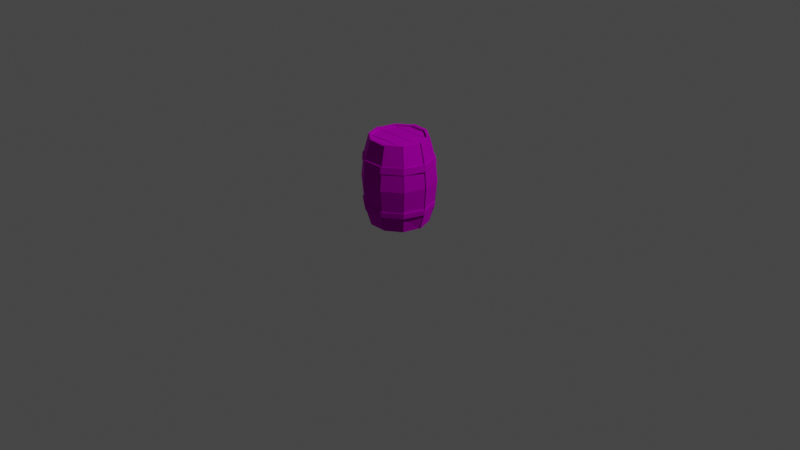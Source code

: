 # Source: barrel.blend  (saved by Blender 2.92.15; exported with 4.5.12 LTS)
import bpy
from mathutils import Matrix  # noqa: F401  (used for matrix-valued properties, if any)

bpy.ops.wm.read_factory_settings(use_empty=True)
scene = bpy.context.scene
scene.name = 'Scene'

# ---- collections
col_collection = bpy.data.collections.new('Collection'); scene.collection.children.link(col_collection)

# ---- images (referenced by path relative to the original .blend; pixels are not part of the script)
import os
ASSET_DIR = os.environ.get("B2B_ASSET_DIR", "")  # directory of the original .blend (textures are referenced by path, not embedded)
HERE = os.path.dirname(os.path.abspath(__file__))  # packed textures are extracted next to this script under _unpacked/

def load_image(name, relpath, width, height, colorspace="sRGB"):
    """Load a texture the original file referenced (path relative to the .blend, or extracted next to this script)."""
    p = next((c for c in (os.path.join(HERE, relpath), os.path.join(ASSET_DIR, relpath)) if relpath and os.path.exists(c)), "")
    if p:
        img = bpy.data.images.load(p, check_existing=True)
        img.name = name
    else:  # same state as the original file: an image datablock whose file is absent (Cycles renders it pink)
        img = bpy.data.images.new(name, width, height)
        img.source = "FILE"
        img.filepath = "//" + (relpath or name)
    img.colorspace_settings.name = colorspace
    return img
img_bigpalette_png = load_image('BigPalette.png', 'BigPalette.png', 1024, 1024, 'sRGB')

# ---- materials (node trees are filled in below, after node groups)
mat_bigpalette = bpy.data.materials.new('BigPalette')
mat_bigpalette.use_transparent_shadow = False
mat_bigpalette.diffuse_color = (0.588, 0.588, 0.588, 1.0)
mat_bigpalette.roughness = 0.8586
mat_bigpalette.specular_intensity = 0.0
mat_bigpalette.metallic = 1.0

# ---- material node trees
mat_bigpalette.use_nodes = True; mat_bigpalette.node_tree.nodes.clear()
_N = mat_bigpalette.node_tree.nodes; _L = mat_bigpalette.node_tree.links
n0 = _N.new('ShaderNodeBsdfPrincipled'); n0.name = 'Principled BSDF'; n0.location = (10, 300)
n0.distribution = 'GGX'
n0.subsurface_method = 'BURLEY'
n0.inputs[1].default_value = 1.0
n0.inputs[2].default_value = 0.8586
n0.inputs[3].default_value = 1.45
n0.inputs[13].default_value = 0.0
n0.inputs[27].default_value = (0.588, 0.588, 0.588, 1.0)
n1 = _N.new('ShaderNodeOutputMaterial'); n1.name = 'Material Output'; n1.location = (300, 300)
n2 = _N.new('ShaderNodeNormalMap'); n2.name = 'Normal Map'; n2.location = (-300, -300)
n2.label = 'Normal/Map'
n3 = _N.new('ShaderNodeTexImage'); n3.name = 'Image Texture'; n3.location = (-280, 280)
n3.image = img_bigpalette_png
_L.new(n0.outputs[0], n1.inputs[0])
_L.new(n2.outputs[0], n0.inputs[5])
_L.new(n3.outputs[0], n0.inputs[0])
n1.is_active_output = True

# ---- world
world_world = bpy.data.worlds.new('World'); scene.world = world_world
world_world.use_nodes = True; world_world.node_tree.nodes.clear()
_N = world_world.node_tree.nodes; _L = world_world.node_tree.links
n0 = _N.new('ShaderNodeOutputWorld'); n0.name = 'World Output'; n0.location = (300, 300)
n1 = _N.new('ShaderNodeBackground'); n1.name = 'Background'; n1.location = (10, 300)
n1.inputs[0].default_value = (0.05088, 0.05088, 0.05088, 1.0)
_L.new(n1.outputs[0], n0.inputs[0])
n0.is_active_output = True
world_world.color = (0.05088, 0.05088, 0.05088)
world_world.use_sun_shadow = False
world_world.sun_shadow_jitter_overblur = 0.0

# ---- cameras
cam_camera = bpy.data.cameras.new('Camera')
cam_camera.clip_end = 100.0
cam_camera.ortho_scale = 7.314

# ---- lights
light_light = bpy.data.lights.new('Light', 'POINT')
light_light.transmission_factor = 0.0
light_light.energy = 1000.0
light_light.shadow_soft_size = 0.1
light_light.shadow_maximum_resolution = 0.006
light_light.use_absolute_resolution = True

# ---- meshes
me_mesh_005 = bpy.data.meshes.new('Mesh.005')
me_mesh_005.from_pydata([(22.84, 89.28, -16.0), (-23.3, 89.28, -16.0), (22.84, 87.23, -16.47), (-23.3, 87.23, -16.47), (28.29, 89.28, -0.1575), (-28.74, 89.28, -0.1575), (28.29, 87.23, 0.2916), (-28.74, 87.23, 0.2916), (9.28, 1.292e-06, 29.55), (24.78, 8.068e-07, 18.46), (10.11, 91.49, 28.96), (24.78, 91.49, 18.46), (29.1, 70.74, 21.6), (11.64, 70.75, 34.12), (29.1, 17.31, 21.6), (11.97, 17.3, 33.88), (22.19, 7.246e-07, 16.58), (8.335, 1.165e-06, 26.64), (8.335, 91.49, 26.64), (22.19, 91.49, 16.58), (31.22, 45.93, 23.14), (12.13, 45.92, 36.85), (9.666, 70.8, 30.74), (25.67, 70.8, 19.11), (9.495, 17.09, 30.21), (25.23, 17.09, 18.78), (10.15, 45.75, 32.24), (26.95, 45.75, 20.04), (30.57, 63.73, -21.83), (29.95, 70.91, -21.38), (36.93, 70.91, 0.0968), (37.69, 63.73, 0.0968), (11.81, 63.73, -35.3), (11.57, 70.91, -34.58), (-11.75, 63.73, -35.18), (-11.52, 70.91, -34.46), (-30.4, 63.73, -21.63), (-29.79, 70.91, -21.19), (-37.53, 63.73, 0.29), (-36.77, 70.91, 0.29), (-30.4, 63.73, 22.21), (-29.79, 70.91, 21.77), (-11.75, 63.73, 35.76), (-11.52, 70.91, 35.04), (11.3, 63.73, 35.76), (11.06, 70.91, 35.04), (29.95, 63.73, 22.21), (29.33, 70.91, 21.77), (29.83, 63.63, -21.29), (29.21, 70.82, -20.84), (36.02, 70.82, 0.0968), (36.78, 63.63, 0.0968), (11.52, 63.63, -34.43), (11.29, 70.82, -33.71), (-11.47, 63.63, -34.31), (-11.24, 70.82, -33.59), (-29.66, 63.63, -21.1), (-29.05, 70.82, -20.65), (-36.61, 63.63, 0.29), (-35.85, 70.82, 0.29), (-29.66, 63.63, 21.68), (-29.05, 70.82, 21.23), (-11.47, 63.63, 34.89), (-11.24, 70.82, 34.17), (11.02, 63.63, 34.89), (10.78, 70.82, 34.17), (29.21, 63.63, 21.68), (28.59, 70.82, 21.23), (29.33, 17.04, -21.19), (29.78, 23.0, -21.51), (37.2, 23.0, 0.29), (36.65, 17.04, 0.29), (11.06, 17.04, -34.46), (11.23, 23.0, -34.98), (-11.52, 17.04, -34.46), (-11.69, 23.0, -34.98), (-29.79, 17.04, -21.19), (-30.23, 23.0, -21.51), (-36.77, 17.04, 0.29), (-37.31, 23.0, 0.29), (-29.79, 17.04, 21.77), (-30.23, 23.0, 22.09), (-11.52, 17.04, 35.04), (-11.69, 23.0, 35.56), (11.06, 17.04, 35.04), (11.23, 23.0, 35.56), (29.33, 17.04, 21.77), (29.78, 23.0, 22.09), (28.59, 17.13, -20.65), (29.03, 23.08, -20.97), (36.28, 23.08, 0.29), (35.74, 17.13, 0.29), (10.78, 17.13, -33.59), (10.95, 23.08, -34.11), (-11.24, 17.13, -33.59), (-11.4, 23.08, -34.11), (-29.05, 17.13, -20.65), (-29.49, 23.08, -20.97), (-35.85, 17.13, 0.29), (-36.4, 23.08, 0.29), (-29.05, 17.13, 21.23), (-29.49, 23.08, 21.55), (-11.24, 17.13, 34.17), (-11.4, 23.08, 34.69), (10.78, 17.13, 34.17), (10.95, 23.08, 34.69), (28.59, 17.13, 21.23), (29.03, 23.08, 21.55), (-9.731, 1.275e-06, 29.17), (8.566, 1.275e-06, 29.17), (-9.879, 91.49, 29.17), (9.488, 90.31, 29.17), (-10.93, 70.71, 34.25), (11.13, 70.71, 34.25), (-10.93, 17.42, 34.25), (11.74, 17.42, 34.25), (8.335, 1.165e-06, 26.64), (-8.79, 1.165e-06, 26.64), (-8.79, 91.49, 26.64), (8.335, 91.49, 26.64), (-11.7, 46.01, 36.75), (11.41, 46.01, 36.75), (-10.12, 70.8, 30.74), (9.666, 70.8, 30.74), (-9.95, 17.09, 30.21), (9.495, 17.09, 30.21), (-10.61, 45.75, 32.24), (10.15, 45.75, 32.24), (-9.912, 1.27e-06, 29.06), (-10.23, 91.49, 28.83), (-11.29, 70.75, 34.34), (-11.29, 17.29, 34.34), (-8.79, 1.165e-06, 26.64), (-8.79, 91.49, 26.64), (-12.1, 45.91, 36.84), (-10.12, 70.8, 30.74), (-9.95, 17.09, 30.21), (-10.61, 45.75, 32.24), (-24.63, 7.875e-07, 18.02), (-24.63, 91.49, 18.02), (-28.95, 70.75, 21.16), (-28.95, 17.28, 21.16), (-22.64, 7.246e-07, 16.58), (-22.64, 91.49, 16.58), (-31.07, 45.9, 22.7), (-26.13, 70.8, 19.11), (-25.68, 17.09, 18.78), (-27.41, 45.75, 20.04), (-24.62, 7.873e-07, 18.01), (-24.62, 91.49, 17.63), (-28.94, 70.75, 20.49), (-28.94, 17.28, 20.39), (-22.64, 7.246e-07, 16.58), (-22.64, 91.49, 16.58), (-31.06, 45.9, 22.19), (-26.13, 70.8, 19.11), (-25.68, 17.09, 18.78), (-27.41, 45.75, 20.04), (-30.99, 1.268e-08, 0.29), (-30.99, 91.49, 0.29), (-36.33, 70.75, 0.29), (-36.33, 17.3, 0.29), (-27.94, 1.268e-08, 0.29), (-27.94, 91.49, 0.29), (-38.96, 45.92, 0.29), (-32.24, 70.8, 0.29), (-31.69, 17.09, 0.29), (-33.82, 45.75, 0.29), (-30.79, 4.507e-09, 0.1031), (-30.79, 90.66, 0.03425), (-36.14, 70.13, -0.1673), (-36.14, 17.3, -0.127), (-27.94, 1.268e-08, 0.29), (-27.94, 91.49, 0.29), (-38.76, 45.91, -0.3591), (-32.24, 70.8, 0.29), (-31.69, 17.09, 0.29), (-33.82, 45.75, 0.29), (-24.51, -7.585e-07, -17.35), (-24.51, 91.49, -17.35), (-28.83, 70.76, -20.49), (-28.83, 17.27, -20.49), (-22.64, -6.992e-07, -16.0), (-22.64, 91.49, -16.0), (-30.95, 45.9, -22.03), (-26.13, 70.8, -18.53), (-25.68, 17.09, -18.2), (-27.41, 45.75, -19.46), (-25.39, -7.997e-07, -18.29), (-24.48, 91.49, -17.7), (-28.76, 70.75, -20.92), (-29.07, 17.31, -21.23), (-22.64, -6.992e-07, -16.0), (-22.64, 91.49, -16.0), (-30.83, 45.92, -22.85), (-26.13, 70.8, -18.53), (-25.68, 17.09, -18.2), (-27.41, 45.75, -19.46), (-9.739, -1.267e-06, -28.98), (-9.739, 91.49, -28.98), (-11.39, 70.75, -34.06), (-11.39, 17.3, -34.06), (-8.79, -1.139e-06, -26.06), (-8.79, 91.49, -26.06), (-12.2, 45.92, -36.55), (-10.12, 70.8, -30.16), (-9.95, 17.09, -29.63), (-10.61, 45.75, -31.66), (-9.114, -1.28e-06, -29.27), (-9.115, 92.4, -29.27), (-10.75, 70.71, -33.89), (-11.63, 17.42, -34.35), (-8.79, -1.139e-06, -26.06), (-8.79, 91.49, -26.06), (-11.63, 46.01, -36.85), (-10.12, 70.8, -30.16), (-9.95, 17.09, -29.63), (-10.61, 45.75, -31.66), (9.761, -1.28e-06, -29.27), (9.23, 91.49, -29.27), (11.28, 70.71, -34.35), (11.74, 17.42, -34.35), (8.335, -1.139e-06, -26.06), (8.335, 91.49, -26.06), (12.1, 46.01, -36.85), (9.666, 70.8, -30.16), (9.495, 17.09, -29.63), (10.15, 45.75, -31.66), (9.847, -1.276e-06, -29.2), (9.496, 91.49, -28.58), (10.9, 70.75, -32.94), (11.36, 17.31, -33.8), (8.335, -1.139e-06, -26.06), (8.335, 91.49, -26.06), (12.13, 45.92, -36.21), (9.666, 70.8, -30.16), (9.495, 17.09, -29.63), (10.15, 45.75, -31.66), (24.81, -7.824e-07, -17.9), (24.81, 91.49, -17.9), (29.13, 70.74, -21.04), (29.13, 17.31, -21.04), (22.19, -6.992e-07, -16.0), (22.19, 91.49, -16.0), (31.25, 45.93, -22.58), (25.67, 70.8, -18.53), (25.23, 17.09, -18.2), (26.95, 45.75, -19.46), (24.76, -7.685e-07, -17.58), (25.13, 91.49, -17.37), (29.6, 70.74, -20.75), (28.92, 17.32, -20.11), (22.19, -6.992e-07, -16.0), (22.19, 91.49, -16.0), (31.87, 45.94, -22.04), (25.67, 70.8, -18.53), (25.23, 17.09, -18.2), (26.95, 45.75, -19.46), (30.99, 1.268e-08, 0.29), (30.99, 91.49, 0.29), (36.33, 70.74, 0.29), (36.33, 17.33, 0.29), (27.48, 1.268e-08, 0.29), (27.48, 91.49, 0.29), (38.96, 45.94, 0.29), (31.79, 70.8, 0.29), (31.23, 17.09, 0.29), (33.37, 45.75, 0.29), (29.75, 3.058e-08, 0.6996), (29.77, 91.11, 0.6591), (35.1, 70.75, 0.6956), (35.71, 17.32, 0.9178), (27.48, 1.268e-08, 0.29), (27.48, 91.49, 0.29), (37.68, 45.92, 0.6454), (31.79, 70.8, 0.29), (31.23, 17.09, 0.29), (33.37, 45.75, 0.29), (25.12, 7.983e-07, 18.26), (25.1, 91.49, 18.69), (29.36, 70.74, 21.41), (28.41, 17.31, 20.61), (22.19, 7.246e-07, 16.58), (22.19, 91.49, 16.58), (31.21, 45.93, 22.56), (25.67, 70.8, 19.11), (25.23, 17.09, 18.78), (26.95, 45.75, 20.04), (22.84, 89.28, 17.05), (-23.3, 89.28, 17.05), (-9.039, 89.28, 27.41), (8.583, 89.28, 27.41), (22.84, 87.23, 17.05), (-23.3, 87.23, 17.05), (8.583, 89.28, -27.28), (-9.039, 89.28, -27.28), (22.97, 89.28, -16.47), (-23.34, 89.28, -16.44), (22.97, 87.23, -16.47), (-23.34, 87.23, -16.44), (28.29, 89.28, 0.2916), (-28.74, 89.28, 0.2916), (28.29, 87.23, 0.2916), (-28.74, 87.23, 0.2916), (22.84, 89.28, 16.05), (-23.3, 89.28, 16.05), (22.84, 87.23, 17.05), (-23.3, 87.23, 17.05), (22.84, 2.107, 17.05), (-23.3, 2.107, 17.05), (-9.039, 2.107, 27.41), (8.583, 2.107, 27.41), (22.84, 4.165, 17.05), (-23.3, 4.165, 17.05), (8.583, 2.107, -27.28), (-9.039, 2.107, -27.28), (22.97, 2.107, -16.47), (-23.34, 2.107, -16.44), (22.97, 4.165, -16.47), (-23.34, 4.165, -16.44), (22.84, 2.107, -15.99), (-23.3, 2.107, -16.0), (22.84, 4.165, -16.47), (-23.3, 4.165, -16.47), (28.29, 2.107, -0.1575), (-28.74, 2.107, -0.1575), (28.29, 4.165, 0.2916), (-28.74, 4.165, 0.2915), (28.29, 2.107, 0.2916), (-28.74, 2.107, 0.2915), (28.29, 4.165, 0.2916), (-28.74, 4.165, 0.2915), (22.84, 2.107, 16.05), (-23.3, 2.107, 16.05), (22.84, 4.165, 17.05), (-23.3, 4.165, 17.05)], [], [(0, 1, 5), (7, 6, 5), (2, 3, 0), (8, 9, 15), (12, 11, 13), (14, 20, 15), (9, 17, 16), (10, 19, 18), (16, 17, 25), (20, 12, 21), (22, 18, 23), (24, 8, 15), (26, 15, 21), (22, 26, 13), (18, 22, 10), (23, 11, 12), (27, 12, 20), (25, 27, 14), (16, 25, 9), (29, 30, 31), (33, 29, 28), (35, 33, 32), (37, 35, 34), (39, 37, 36), (41, 39, 38), (43, 41, 40), (45, 43, 42), (47, 45, 44), (30, 47, 46), (30, 29, 49), (28, 31, 51), (29, 33, 53), (32, 28, 48), (33, 35, 55), (34, 32, 52), (35, 37, 57), (36, 34, 54), (37, 39, 59), (38, 36, 56), (39, 41, 61), (40, 38, 58), (41, 43, 63), (42, 40, 60), (43, 45, 65), (44, 42, 62), (45, 47, 67), (46, 44, 64), (47, 30, 50), (31, 46, 66), (69, 70, 71), (73, 69, 68), (75, 73, 72), (77, 75, 74), (79, 77, 76), (81, 79, 78), (83, 81, 80), (85, 83, 82), (87, 85, 84), (70, 87, 86), (70, 69, 89), (68, 71, 91), (69, 73, 93), (72, 68, 88), (73, 75, 95), (74, 72, 92), (75, 77, 97), (76, 74, 94), (77, 79, 99), (78, 76, 96), (79, 81, 101), (80, 78, 98), (81, 83, 103), (82, 80, 100), (83, 85, 105), (84, 82, 102), (85, 87, 107), (86, 84, 104), (87, 70, 90), (71, 86, 106), (108, 109, 114), (113, 111, 112), (115, 121, 114), (109, 117, 116), (110, 119, 118), (116, 117, 125), (121, 113, 120), (122, 118, 123), (124, 108, 114), (126, 114, 120), (122, 126, 112), (118, 122, 110), (123, 111, 113), (127, 113, 121), (125, 127, 115), (116, 125, 109), (138, 128, 141), (130, 129, 140), (131, 134, 141), (128, 142, 132), (139, 133, 143), (132, 142, 136), (134, 130, 144), (145, 143, 135), (146, 138, 141), (147, 141, 144), (145, 147, 140), (143, 145, 139), (135, 129, 130), (137, 130, 134), (136, 137, 131), (132, 136, 128), (158, 148, 161), (150, 149, 160), (151, 154, 161), (148, 162, 152), (159, 153, 163), (152, 162, 156), (154, 150, 164), (165, 163, 155), (166, 158, 161), (167, 161, 164), (165, 167, 160), (163, 165, 159), (155, 149, 150), (157, 150, 154), (156, 157, 151), (152, 156, 148), (178, 168, 181), (170, 169, 180), (171, 174, 181), (168, 182, 172), (179, 173, 183), (172, 182, 176), (174, 170, 184), (185, 183, 175), (186, 178, 181), (187, 181, 184), (185, 187, 180), (183, 185, 179), (175, 169, 170), (177, 170, 174), (176, 177, 171), (172, 176, 168), (198, 188, 201), (190, 189, 200), (191, 194, 201), (188, 202, 192), (199, 193, 203), (192, 202, 196), (194, 190, 204), (205, 203, 195), (206, 198, 201), (207, 201, 204), (205, 207, 200), (203, 205, 199), (195, 189, 190), (197, 190, 194), (196, 197, 191), (192, 196, 188), (218, 208, 221), (210, 209, 220), (211, 214, 221), (208, 222, 212), (219, 213, 223), (212, 222, 216), (214, 210, 224), (225, 223, 215), (226, 218, 221), (227, 221, 224), (225, 227, 220), (223, 225, 219), (215, 209, 210), (217, 210, 214), (216, 217, 211), (212, 216, 208), (238, 228, 241), (230, 229, 240), (231, 234, 241), (228, 242, 232), (239, 233, 243), (232, 242, 236), (234, 230, 244), (245, 243, 235), (246, 238, 241), (247, 241, 244), (245, 247, 240), (243, 245, 239), (235, 229, 230), (237, 230, 234), (236, 237, 231), (232, 236, 228), (258, 248, 261), (250, 249, 260), (251, 264, 261), (248, 262, 252), (259, 253, 263), (252, 262, 256), (254, 260, 264), (265, 263, 255), (266, 258, 261), (267, 261, 264), (265, 267, 260), (263, 265, 259), (255, 249, 250), (257, 250, 254), (256, 257, 251), (252, 256, 248), (278, 268, 281), (270, 269, 280), (271, 274, 281), (268, 282, 272), (279, 273, 283), (272, 282, 276), (274, 270, 284), (285, 283, 275), (286, 278, 281), (287, 281, 284), (285, 287, 280), (283, 285, 279), (275, 269, 270), (277, 270, 274), (276, 277, 271), (272, 276, 268), (289, 290, 291), (292, 293, 288), (294, 295, 297), (299, 298, 297), (300, 301, 305), (307, 306, 305), (302, 303, 300), (309, 308, 311), (308, 309, 313), (314, 316, 317), (317, 316, 318), (320, 324, 325), (325, 324, 326), (320, 321, 323), (328, 332, 333), (333, 332, 334), (328, 329, 331), (5, 4, 0), (6, 4, 5), (3, 1, 0), (9, 14, 15), (11, 10, 13), (20, 21, 15), (9, 8, 17), (10, 11, 19), (17, 24, 25), (12, 13, 21), (18, 19, 23), (24, 17, 8), (26, 24, 15), (26, 21, 13), (22, 13, 10), (23, 19, 11), (27, 23, 12), (27, 20, 14), (25, 14, 9), (31, 28, 29), (28, 32, 33), (32, 34, 35), (34, 36, 37), (36, 38, 39), (38, 40, 41), (40, 42, 43), (42, 44, 45), (44, 46, 47), (46, 31, 30), (49, 50, 30), (51, 48, 28), (53, 49, 29), (48, 52, 32), (55, 53, 33), (52, 54, 34), (57, 55, 35), (54, 56, 36), (59, 57, 37), (56, 58, 38), (61, 59, 39), (58, 60, 40), (63, 61, 41), (60, 62, 42), (65, 63, 43), (62, 64, 44), (67, 65, 45), (64, 66, 46), (50, 67, 47), (66, 51, 31), (71, 68, 69), (68, 72, 73), (72, 74, 75), (74, 76, 77), (76, 78, 79), (78, 80, 81), (80, 82, 83), (82, 84, 85), (84, 86, 87), (86, 71, 70), (89, 90, 70), (91, 88, 68), (93, 89, 69), (88, 92, 72), (95, 93, 73), (92, 94, 74), (97, 95, 75), (94, 96, 76), (99, 97, 77), (96, 98, 78), (101, 99, 79), (98, 100, 80), (103, 101, 81), (100, 102, 82), (105, 103, 83), (102, 104, 84), (107, 105, 85), (104, 106, 86), (90, 107, 87), (106, 91, 71), (109, 115, 114), (111, 110, 112), (121, 120, 114), (109, 108, 117), (110, 111, 119), (117, 124, 125), (113, 112, 120), (118, 119, 123), (124, 117, 108), (126, 124, 114), (126, 120, 112), (122, 112, 110), (123, 119, 111), (127, 123, 113), (127, 121, 115), (125, 115, 109), (128, 131, 141), (129, 139, 140), (134, 144, 141), (128, 138, 142), (139, 129, 133), (142, 146, 136), (130, 140, 144), (143, 133, 135), (146, 142, 138), (147, 146, 141), (147, 144, 140), (145, 140, 139), (135, 133, 129), (137, 135, 130), (137, 134, 131), (136, 131, 128), (148, 151, 161), (149, 159, 160), (154, 164, 161), (148, 158, 162), (159, 149, 153), (162, 166, 156), (150, 160, 164), (163, 153, 155), (166, 162, 158), (167, 166, 161), (167, 164, 160), (165, 160, 159), (155, 153, 149), (157, 155, 150), (157, 154, 151), (156, 151, 148), (168, 171, 181), (169, 179, 180), (174, 184, 181), (168, 178, 182), (179, 169, 173), (182, 186, 176), (170, 180, 184), (183, 173, 175), (186, 182, 178), (187, 186, 181), (187, 184, 180), (185, 180, 179), (175, 173, 169), (177, 175, 170), (177, 174, 171), (176, 171, 168), (188, 191, 201), (189, 199, 200), (194, 204, 201), (188, 198, 202), (199, 189, 193), (202, 206, 196), (190, 200, 204), (203, 193, 195), (206, 202, 198), (207, 206, 201), (207, 204, 200), (205, 200, 199), (195, 193, 189), (197, 195, 190), (197, 194, 191), (196, 191, 188), (208, 211, 221), (209, 219, 220), (214, 224, 221), (208, 218, 222), (219, 209, 213), (222, 226, 216), (210, 220, 224), (223, 213, 215), (226, 222, 218), (227, 226, 221), (227, 224, 220), (225, 220, 219), (215, 213, 209), (217, 215, 210), (217, 214, 211), (216, 211, 208), (228, 231, 241), (229, 239, 240), (234, 244, 241), (228, 238, 242), (239, 229, 233), (242, 246, 236), (230, 240, 244), (243, 233, 235), (246, 242, 238), (247, 246, 241), (247, 244, 240), (245, 240, 239), (235, 233, 229), (237, 235, 230), (237, 234, 231), (236, 231, 228), (248, 251, 261), (249, 259, 260), (251, 254, 264), (248, 258, 262), (259, 249, 253), (262, 266, 256), (254, 250, 260), (263, 253, 255), (266, 262, 258), (267, 266, 261), (267, 264, 260), (265, 260, 259), (255, 253, 249), (257, 255, 250), (257, 254, 251), (256, 251, 248), (268, 271, 281), (269, 279, 280), (274, 284, 281), (268, 278, 282), (279, 269, 273), (282, 286, 276), (270, 280, 284), (283, 273, 275), (286, 282, 278), (287, 286, 281), (287, 284, 280), (285, 280, 279), (275, 273, 269), (277, 275, 270), (277, 274, 271), (276, 271, 268), (291, 288, 289), (293, 289, 288), (297, 296, 294), (298, 296, 297), (305, 304, 300), (306, 304, 305), (303, 301, 300), (311, 310, 309), (313, 312, 308), (317, 315, 314), (318, 319, 317), (325, 321, 320), (326, 327, 325), (323, 322, 320), (333, 329, 328), (334, 335, 333), (331, 330, 328)])
me_mesh_005.polygons.foreach_set('use_smooth', [True] * 480)
_k = set([(0, 1), (0, 5), (4, 5), (8, 9), (8, 15), (8, 17), (8, 24), (9, 14), (9, 16), (10, 11), (10, 13), (10, 18), (10, 22), (11, 12), (11, 19), (12, 13), (12, 20), (12, 23), (13, 21), (13, 22), (13, 26), (14, 15), (14, 20), (15, 21), (15, 24), (15, 26), (16, 17), (16, 25), (17, 24), (17, 25), (18, 19), (18, 22), (19, 23), (20, 21), (21, 26), (28, 29), (28, 31), (28, 32), (28, 48), (29, 30), (29, 33), (29, 49), (30, 31), (30, 47), (30, 50), (31, 46), (31, 51), (32, 33), (32, 34), (32, 52), (33, 35), (33, 53), (34, 35), (34, 36), (34, 54), (35, 37), (35, 55), (36, 37), (36, 38), (36, 56), (37, 39), (37, 57), (38, 39), (38, 40), (38, 58), (39, 41), (39, 59), (40, 41), (40, 42), (40, 60), (41, 43), (41, 61), (42, 43), (42, 44), (42, 62), (43, 45), (43, 63), (44, 45), (44, 46), (44, 64), (45, 47), (45, 65), (46, 47), (46, 66), (47, 67), (68, 69), (68, 71), (68, 72), (68, 88), (69, 70), (69, 73), (69, 89), (70, 71), (70, 87), (70, 90), (71, 86), (71, 91), (72, 73), (72, 74), (72, 92), (73, 75), (73, 93), (74, 75), (74, 76), (74, 94), (75, 77), (75, 95), (76, 77), (76, 78), (76, 96), (77, 79), (77, 97), (78, 79), (78, 80), (78, 98), (79, 81), (79, 99), (80, 81), (80, 82), (80, 100), (81, 83), (81, 101), (82, 83), (82, 84), (82, 102), (83, 85), (83, 103), (84, 85), (84, 86), (84, 104), (85, 87), (85, 105), (86, 87), (86, 106), (87, 107), (108, 109), (108, 114), (108, 117), (108, 124), (109, 115), (109, 116), (109, 125), (110, 111), (110, 112), (110, 118), (110, 119), (110, 122), (111, 112), (111, 113), (111, 119), (111, 123), (112, 113), (112, 120), (112, 122), (112, 126), (113, 121), (113, 123), (113, 127), (114, 115), (114, 120), (114, 124), (115, 121), (115, 125), (115, 127), (116, 117), (116, 125), (117, 124), (117, 125), (118, 119), (118, 122), (119, 123), (120, 121), (120, 126), (121, 127), (128, 131), (128, 132), (128, 136), (128, 138), (129, 130), (129, 133), (129, 135), (129, 139), (130, 134), (130, 135), (130, 140), (131, 134), (131, 136), (131, 141), (132, 136), (132, 142), (133, 135), (133, 143), (134, 144), (136, 142), (138, 141), (138, 142), (139, 140), (139, 143), (140, 144), (141, 144), (141, 146), (142, 146), (143, 145), (148, 151), (148, 152), (148, 156), (148, 158), (149, 150), (149, 153), (149, 155), (149, 159), (150, 154), (150, 155), (150, 157), (150, 160), (151, 154), (151, 157), (151, 161), (152, 156), (152, 162), (153, 155), (153, 163), (154, 157), (154, 164), (156, 162), (158, 161), (158, 162), (159, 160), (159, 163), (160, 164), (161, 164), (161, 166), (162, 166), (163, 165), (168, 171), (168, 172), (168, 176), (168, 178), (169, 170), (169, 173), (169, 175), (169, 179), (170, 174), (170, 175), (170, 180), (171, 174), (171, 177), (171, 181), (172, 176), (172, 182), (173, 175), (173, 179), (173, 183), (174, 184), (176, 182), (178, 181), (178, 182), (179, 180), (179, 183), (180, 184), (181, 184), (181, 186), (182, 186), (183, 185), (188, 191), (188, 192), (188, 196), (188, 198), (188, 201), (189, 190), (189, 193), (189, 199), (190, 194), (190, 195), (190, 197), (190, 200), (190, 204), (191, 194), (191, 197), (191, 201), (192, 196), (192, 202), (193, 195), (193, 203), (194, 204), (196, 202), (198, 201), (198, 202), (199, 200), (199, 203), (200, 204), (201, 204), (201, 206), (202, 206), (203, 205), (208, 211), (208, 212), (208, 216), (208, 218), (209, 210), (209, 213), (209, 215), (209, 219), (209, 220), (210, 214), (210, 215), (210, 217), (210, 220), (210, 224), (211, 214), (211, 216), (211, 217), (211, 221), (212, 216), (212, 222), (213, 215), (213, 219), (213, 223), (214, 224), (216, 222), (218, 221), (218, 222), (218, 226), (219, 220), (219, 223), (219, 225), (220, 224), (220, 227), (221, 224), (221, 226), (221, 227), (222, 226), (223, 225), (224, 227), (228, 231), (228, 232), (228, 236), (228, 238), (228, 241), (229, 230), (229, 233), (229, 239), (229, 240), (230, 234), (230, 235), (230, 240), (230, 244), (231, 234), (231, 236), (231, 237), (231, 241), (232, 236), (232, 242), (233, 235), (233, 243), (234, 237), (234, 244), (236, 242), (238, 241), (238, 242), (239, 240), (239, 243), (240, 244), (241, 244), (241, 246), (242, 246), (243, 245), (248, 251), (248, 252), (248, 256), (248, 258), (248, 261), (249, 250), (249, 253), (249, 255), (249, 259), (249, 260), (250, 254), (250, 255), (250, 257), (250, 260), (251, 254), (251, 257), (251, 261), (251, 264), (252, 256), (252, 262), (253, 255), (253, 263), (254, 257), (254, 264), (256, 262), (258, 261), (258, 262), (259, 260), (259, 263), (260, 264), (261, 264), (261, 266), (262, 266), (263, 265), (268, 271), (268, 272), (268, 276), (268, 278), (268, 281), (269, 270), (269, 273), (269, 275), (269, 279), (269, 280), (270, 274), (270, 275), (270, 277), (270, 280), (270, 284), (271, 274), (271, 276), (271, 277), (271, 281), (272, 276), (272, 282), (273, 275), (273, 279), (273, 283), (274, 277), (274, 281), (274, 284), (276, 282), (278, 281), (278, 282), (279, 280), (279, 283), (279, 285), (280, 284), (280, 287), (281, 284), (281, 286), (281, 287), (282, 286), (283, 285), (288, 289), (294, 297), (296, 297), (300, 301), (300, 305), (304, 305), (308, 309), (308, 313), (309, 311), (316, 317), (317, 318), (320, 321), (320, 323), (324, 325), (325, 326), (328, 329), (328, 331), (332, 333), (333, 334)])
me_mesh_005.attributes.new('sharp_edge', 'BOOLEAN', 'EDGE').data.foreach_set('value', [ (min(e.vertices), max(e.vertices)) in _k for e in me_mesh_005.edges])
_uv = me_mesh_005.uv_layers.new(name='UVChannel_1')
_uv.uv.foreach_set('vector', [0.1068, 0.6708, 0.1043, 0.6708, 0.104, 0.6699, 0.104, 0.6698, 0.1071, 0.6698, 0.104, 0.6699, 0.1068, 0.6709, 0.1043, 0.6709, 0.1068, 0.6708, 0.04807, 0.6726, 0.04808, 0.6709, 0.04969, 0.6727, 0.0545, 0.6708, 0.05641, 0.6709, 0.0545, 0.6727, 0.04969, 0.6708, 0.05227, 0.6707, 0.04969, 0.6727, 0.05167, 0.6674, 0.05141, 0.669, 0.0514, 0.6675, 0.05186, 0.669, 0.05212, 0.6675, 0.05212, 0.6691, 0.05234, 0.6691, 0.05234, 0.6676, 0.0539, 0.6692, 0.05227, 0.6707, 0.0545, 0.6708, 0.05226, 0.6728, 0.05432, 0.6675, 0.05621, 0.6676, 0.05432, 0.6692, 0.04958, 0.6702, 0.04805, 0.6702, 0.0496, 0.6698, 0.05215, 0.67, 0.0496, 0.6698, 0.05217, 0.6695, 0.0544, 0.6701, 0.05215, 0.67, 0.0544, 0.6698, 0.05626, 0.6705, 0.0544, 0.6701, 0.05627, 0.6702, 0.05445, 0.6735, 0.05631, 0.6734, 0.05445, 0.6739, 0.05221, 0.6736, 0.05445, 0.6739, 0.05223, 0.6741, 0.04964, 0.6735, 0.05221, 0.6736, 0.04966, 0.6739, 0.04811, 0.6731, 0.04964, 0.6735, 0.04811, 0.6734, 0.2253, 0.6677, 0.2298, 0.6677, 0.2299, 0.6691, 0.2208, 0.6677, 0.2253, 0.6677, 0.2253, 0.6691, 0.2162, 0.6677, 0.2208, 0.6677, 0.2208, 0.6692, 0.2117, 0.6677, 0.2162, 0.6677, 0.2162, 0.6692, 0.2071, 0.6677, 0.2117, 0.6677, 0.2116, 0.6691, 0.2117, 0.6662, 0.2071, 0.6662, 0.2071, 0.6648, 0.2162, 0.6661, 0.2117, 0.6662, 0.2116, 0.6648, 0.2207, 0.6661, 0.2162, 0.6661, 0.2162, 0.6647, 0.2252, 0.6662, 0.2207, 0.6661, 0.2207, 0.6647, 0.2298, 0.6662, 0.2252, 0.6662, 0.2252, 0.6648, 0.2298, 0.6677, 0.2253, 0.6677, 0.2253, 0.6675, 0.2253, 0.6691, 0.2299, 0.6691, 0.2299, 0.6693, 0.2253, 0.6677, 0.2208, 0.6677, 0.2208, 0.6676, 0.2208, 0.6692, 0.2253, 0.6691, 0.2253, 0.6693, 0.2208, 0.6677, 0.2162, 0.6677, 0.2162, 0.6676, 0.2162, 0.6692, 0.2208, 0.6692, 0.2208, 0.6693, 0.2162, 0.6677, 0.2117, 0.6677, 0.2117, 0.6675, 0.2116, 0.6691, 0.2162, 0.6692, 0.2162, 0.6694, 0.2117, 0.6677, 0.2071, 0.6677, 0.2072, 0.6675, 0.2071, 0.6691, 0.2116, 0.6691, 0.2116, 0.6693, 0.2071, 0.6662, 0.2117, 0.6662, 0.2117, 0.6664, 0.2116, 0.6648, 0.2071, 0.6648, 0.2071, 0.6646, 0.2117, 0.6662, 0.2162, 0.6661, 0.2162, 0.6663, 0.2162, 0.6647, 0.2116, 0.6648, 0.2116, 0.6646, 0.2162, 0.6661, 0.2207, 0.6661, 0.2207, 0.6663, 0.2207, 0.6647, 0.2162, 0.6647, 0.2162, 0.6645, 0.2207, 0.6661, 0.2252, 0.6662, 0.2252, 0.6664, 0.2252, 0.6648, 0.2207, 0.6647, 0.2207, 0.6645, 0.2252, 0.6662, 0.2298, 0.6662, 0.2297, 0.6664, 0.2299, 0.6648, 0.2252, 0.6648, 0.2252, 0.6646, 0.2252, 0.6714, 0.2297, 0.6714, 0.2297, 0.6726, 0.2206, 0.6714, 0.2252, 0.6714, 0.2251, 0.6726, 0.2161, 0.6714, 0.2206, 0.6714, 0.2206, 0.6726, 0.2116, 0.6714, 0.2161, 0.6714, 0.2161, 0.6726, 0.2071, 0.6714, 0.2116, 0.6714, 0.2116, 0.6726, 0.2116, 0.6709, 0.2071, 0.6709, 0.2071, 0.6697, 0.2161, 0.6709, 0.2116, 0.6709, 0.2116, 0.6697, 0.2206, 0.6709, 0.2161, 0.6709, 0.2161, 0.6697, 0.2252, 0.6709, 0.2206, 0.6709, 0.2206, 0.6697, 0.2297, 0.6709, 0.2252, 0.6709, 0.2251, 0.6697, 0.2297, 0.6714, 0.2252, 0.6714, 0.2252, 0.6713, 0.2251, 0.6726, 0.2297, 0.6726, 0.2296, 0.6728, 0.2252, 0.6714, 0.2206, 0.6714, 0.2206, 0.6712, 0.2206, 0.6726, 0.2251, 0.6726, 0.2251, 0.6728, 0.2206, 0.6714, 0.2161, 0.6714, 0.2161, 0.6712, 0.2161, 0.6726, 0.2206, 0.6726, 0.2206, 0.6728, 0.2161, 0.6714, 0.2116, 0.6714, 0.2116, 0.6713, 0.2116, 0.6726, 0.2161, 0.6726, 0.2161, 0.6728, 0.2116, 0.6714, 0.2071, 0.6714, 0.2071, 0.6713, 0.2071, 0.6726, 0.2116, 0.6726, 0.2116, 0.6728, 0.2071, 0.6709, 0.2116, 0.6709, 0.2116, 0.671, 0.2116, 0.6697, 0.2071, 0.6697, 0.2072, 0.6695, 0.2116, 0.6709, 0.2161, 0.6709, 0.2161, 0.6711, 0.2161, 0.6697, 0.2116, 0.6697, 0.2116, 0.6695, 0.2161, 0.6709, 0.2206, 0.6709, 0.2206, 0.6711, 0.2206, 0.6697, 0.2161, 0.6697, 0.2161, 0.6695, 0.2206, 0.6709, 0.2252, 0.6709, 0.2252, 0.671, 0.2251, 0.6697, 0.2206, 0.6697, 0.2206, 0.6695, 0.2252, 0.6709, 0.2297, 0.6709, 0.2297, 0.671, 0.2297, 0.6697, 0.2251, 0.6697, 0.2251, 0.6695, 0.08887, 0.667, 0.08887, 0.666, 0.08986, 0.667, 0.09279, 0.6658, 0.0939, 0.6659, 0.09279, 0.667, 0.08986, 0.6658, 0.09143, 0.6658, 0.08986, 0.667, 0.09085, 0.6627, 0.09071, 0.6636, 0.09071, 0.6627, 0.09032, 0.6637, 0.09046, 0.6627, 0.09045, 0.6637, 0.0934, 0.6626, 0.0934, 0.6636, 0.09245, 0.6626, 0.09143, 0.6658, 0.09279, 0.6658, 0.09143, 0.6671, 0.09102, 0.6626, 0.09217, 0.6627, 0.09101, 0.6637, 0.08953, 0.6642, 0.0886, 0.6642, 0.08955, 0.6639, 0.0911, 0.6641, 0.08955, 0.6639, 0.09111, 0.6638, 0.09247, 0.6641, 0.0911, 0.6641, 0.09247, 0.6639, 0.0936, 0.6644, 0.09247, 0.6641, 0.0936, 0.6642, 0.09247, 0.665, 0.09353, 0.6649, 0.09246, 0.6652, 0.0911, 0.6651, 0.09246, 0.6652, 0.09111, 0.6654, 0.08953, 0.665, 0.0911, 0.6651, 0.08954, 0.6653, 0.08859, 0.6648, 0.08953, 0.665, 0.08859, 0.6649, 0.05399, 0.6704, 0.05399, 0.6687, 0.05561, 0.6705, 0.06042, 0.6685, 0.06233, 0.6687, 0.06042, 0.6705, 0.05561, 0.6685, 0.05818, 0.6684, 0.05561, 0.6705, 0.05785, 0.6639, 0.05763, 0.6655, 0.05761, 0.664, 0.05789, 0.6656, 0.05812, 0.664, 0.0581, 0.6655, 0.05595, 0.6654, 0.05595, 0.6639, 0.05752, 0.6655, 0.05818, 0.6684, 0.06042, 0.6685, 0.05818, 0.6706, 0.05399, 0.6638, 0.05588, 0.6639, 0.05399, 0.6656, 0.05555, 0.6663, 0.05402, 0.6665, 0.05557, 0.666, 0.05812, 0.6662, 0.05557, 0.666, 0.05813, 0.6658, 0.06036, 0.6663, 0.05812, 0.6662, 0.06036, 0.666, 0.06221, 0.6667, 0.06036, 0.6663, 0.06221, 0.6665, 0.06033, 0.6675, 0.06218, 0.6673, 0.06032, 0.6678, 0.05808, 0.6676, 0.06032, 0.6678, 0.05809, 0.6681, 0.05551, 0.6674, 0.05808, 0.6676, 0.05553, 0.6678, 0.05398, 0.6671, 0.05551, 0.6674, 0.05398, 0.6673, 0.09764, 0.671, 0.09764, 0.6699, 0.09862, 0.6711, 0.1016, 0.6699, 0.1027, 0.67, 0.1016, 0.6711, 0.09862, 0.6699, 0.1002, 0.6699, 0.09862, 0.6711, 0.1002, 0.668, 0.1003, 0.6671, 0.1003, 0.668, 0.1001, 0.667, 0.09995, 0.668, 0.09994, 0.6671, 0.09886, 0.668, 0.09886, 0.6671, 0.09982, 0.6681, 0.1002, 0.6699, 0.1016, 0.6699, 0.1002, 0.6711, 0.09758, 0.667, 0.09874, 0.6671, 0.09758, 0.6681, 0.09843, 0.6686, 0.0975, 0.6687, 0.09844, 0.6684, 0.1, 0.6685, 0.09844, 0.6684, 0.1, 0.6683, 0.1014, 0.6686, 0.1, 0.6685, 0.1014, 0.6684, 0.1025, 0.6689, 0.1014, 0.6686, 0.1025, 0.6687, 0.1014, 0.6693, 0.1026, 0.6692, 0.1014, 0.6694, 0.1, 0.6694, 0.1014, 0.6694, 0.1001, 0.6696, 0.09848, 0.6693, 0.1, 0.6694, 0.09849, 0.6694, 0.09754, 0.6691, 0.09848, 0.6693, 0.09754, 0.6692, 0.091, 0.671, 0.091, 0.67, 0.09199, 0.6711, 0.09489, 0.6699, 0.09605, 0.67, 0.09493, 0.6711, 0.09199, 0.6699, 0.09356, 0.6699, 0.09199, 0.6711, 0.0939, 0.6679, 0.09403, 0.667, 0.09405, 0.6679, 0.09363, 0.6669, 0.09349, 0.6679, 0.09351, 0.6669, 0.09237, 0.6678, 0.09237, 0.6669, 0.09332, 0.6679, 0.09356, 0.6699, 0.09489, 0.6699, 0.09356, 0.6712, 0.09111, 0.6668, 0.09227, 0.6669, 0.09111, 0.6679, 0.09202, 0.6684, 0.09109, 0.6685, 0.09203, 0.6682, 0.09359, 0.6683, 0.09203, 0.6682, 0.0936, 0.668, 0.09496, 0.6684, 0.09359, 0.6683, 0.09496, 0.6682, 0.09609, 0.6686, 0.09496, 0.6684, 0.09609, 0.6685, 0.0949, 0.6693, 0.09599, 0.6692, 0.09486, 0.6695, 0.09353, 0.6694, 0.09486, 0.6695, 0.09354, 0.6697, 0.09196, 0.6693, 0.09353, 0.6694, 0.09197, 0.6695, 0.09102, 0.6691, 0.09196, 0.6693, 0.09102, 0.6692, 0.05234, 0.6639, 0.05233, 0.6656, 0.05073, 0.6637, 0.04592, 0.6657, 0.044, 0.6656, 0.04592, 0.6638, 0.05073, 0.6657, 0.04816, 0.6657, 0.05073, 0.6637, 0.04858, 0.6693, 0.04829, 0.6709, 0.04827, 0.6694, 0.04791, 0.671, 0.04816, 0.6694, 0.04817, 0.6709, 0.05034, 0.6694, 0.05034, 0.671, 0.04878, 0.6693, 0.04816, 0.6657, 0.04592, 0.6657, 0.04815, 0.6637, 0.0524, 0.6711, 0.05051, 0.671, 0.0524, 0.6693, 0.05092, 0.6683, 0.05245, 0.6682, 0.0509, 0.6687, 0.04835, 0.6684, 0.0509, 0.6687, 0.04833, 0.6689, 0.04611, 0.6683, 0.04835, 0.6684, 0.04611, 0.6687, 0.04425, 0.6679, 0.04611, 0.6683, 0.04425, 0.6682, 0.04603, 0.6669, 0.04417, 0.6671, 0.04603, 0.6666, 0.04827, 0.6668, 0.04603, 0.6666, 0.04826, 0.6664, 0.05084, 0.667, 0.04827, 0.6668, 0.05082, 0.6666, 0.05237, 0.6673, 0.05084, 0.667, 0.05237, 0.667, 0.1113, 0.6623, 0.1113, 0.6633, 0.1103, 0.6622, 0.1074, 0.6634, 0.1062, 0.6633, 0.1074, 0.6622, 0.1103, 0.6634, 0.1088, 0.6634, 0.1103, 0.6622, 0.1086, 0.6656, 0.1084, 0.6666, 0.1084, 0.6656, 0.1088, 0.6666, 0.1089, 0.6656, 0.1089, 0.6666, 0.11, 0.6657, 0.11, 0.6666, 0.1091, 0.6656, 0.1088, 0.6634, 0.1074, 0.6634, 0.1088, 0.6621, 0.1113, 0.6667, 0.1101, 0.6666, 0.1113, 0.6656, 0.1104, 0.6649, 0.1113, 0.6648, 0.1103, 0.6651, 0.1088, 0.665, 0.1103, 0.6651, 0.1088, 0.6653, 0.1074, 0.6649, 0.1088, 0.665, 0.1074, 0.6651, 0.1063, 0.6647, 0.1074, 0.6649, 0.1063, 0.6648, 0.1075, 0.664, 0.1063, 0.6641, 0.1075, 0.6638, 0.1089, 0.6639, 0.1075, 0.6638, 0.1088, 0.6636, 0.1104, 0.664, 0.1089, 0.6639, 0.1104, 0.6638, 0.1114, 0.6642, 0.1104, 0.664, 0.1114, 0.6641, 0.05789, 0.6742, 0.0579, 0.6725, 0.05951, 0.6743, 0.06432, 0.6724, 0.06622, 0.6725, 0.06431, 0.6743, 0.05951, 0.6724, 0.06208, 0.6723, 0.05951, 0.6743, 0.06229, 0.6691, 0.06258, 0.6675, 0.0626, 0.669, 0.06218, 0.6673, 0.06191, 0.6689, 0.0619, 0.6674, 0.06009, 0.6687, 0.06009, 0.6672, 0.06166, 0.6688, 0.06208, 0.6723, 0.06432, 0.6724, 0.06208, 0.6744, 0.05791, 0.6672, 0.0598, 0.6673, 0.05791, 0.669, 0.05932, 0.6701, 0.05779, 0.6702, 0.05934, 0.6697, 0.06189, 0.6699, 0.05934, 0.6697, 0.0619, 0.6695, 0.06413, 0.6701, 0.06189, 0.6699, 0.06412, 0.6697, 0.06598, 0.6705, 0.06413, 0.6701, 0.06598, 0.6702, 0.06411, 0.6714, 0.06596, 0.6713, 0.0641, 0.6717, 0.06186, 0.6715, 0.0641, 0.6717, 0.06188, 0.672, 0.0593, 0.6713, 0.06186, 0.6715, 0.05932, 0.6718, 0.05777, 0.671, 0.0593, 0.6713, 0.05776, 0.6713, 0.1007, 0.6672, 0.1007, 0.6661, 0.1017, 0.6673, 0.1046, 0.6661, 0.1058, 0.6662, 0.1046, 0.6673, 0.1017, 0.6661, 0.1033, 0.6673, 0.1017, 0.6673, 0.1038, 0.6626, 0.1037, 0.6636, 0.1037, 0.6626, 0.1033, 0.6635, 0.1035, 0.6625, 0.1035, 0.6635, 0.1017, 0.6634, 0.1008, 0.6634, 0.1018, 0.6625, 0.1033, 0.666, 0.1046, 0.6673, 0.1033, 0.6673, 0.1019, 0.6625, 0.1031, 0.6625, 0.1019, 0.6636, 0.1016, 0.6646, 0.1007, 0.6646, 0.1016, 0.6643, 0.1032, 0.6645, 0.1016, 0.6643, 0.1032, 0.6642, 0.1045, 0.6646, 0.1032, 0.6645, 0.1045, 0.6643, 0.1057, 0.6648, 0.1045, 0.6646, 0.1057, 0.6646, 0.1045, 0.6654, 0.1057, 0.6653, 0.1045, 0.6656, 0.1032, 0.6654, 0.1045, 0.6656, 0.1032, 0.6657, 0.1016, 0.6653, 0.1032, 0.6654, 0.1016, 0.6656, 0.1006, 0.6651, 0.1016, 0.6653, 0.1006, 0.6653, 0.09499, 0.6671, 0.09498, 0.6661, 0.09596, 0.6672, 0.0989, 0.666, 0.1001, 0.6661, 0.0989, 0.6672, 0.09597, 0.666, 0.09754, 0.666, 0.09596, 0.6672, 0.09823, 0.6629, 0.09808, 0.6638, 0.09811, 0.6629, 0.09766, 0.6638, 0.09782, 0.6628, 0.09785, 0.6637, 0.09748, 0.6627, 0.09748, 0.6637, 0.09653, 0.6627, 0.09754, 0.666, 0.0989, 0.666, 0.09754, 0.6672, 0.09524, 0.6627, 0.09639, 0.6627, 0.09524, 0.6638, 0.09608, 0.6644, 0.09514, 0.6644, 0.09609, 0.6642, 0.09764, 0.6643, 0.09609, 0.6642, 0.09766, 0.664, 0.09901, 0.6644, 0.09764, 0.6643, 0.09901, 0.6642, 0.1001, 0.6647, 0.09901, 0.6644, 0.1001, 0.6645, 0.09903, 0.6653, 0.1001, 0.6652, 0.09903, 0.6655, 0.09766, 0.6654, 0.09903, 0.6655, 0.09767, 0.6656, 0.09609, 0.6653, 0.09766, 0.6654, 0.0961, 0.6655, 0.09516, 0.6651, 0.09609, 0.6653, 0.09516, 0.6652, 0.1041, 0.6693, 0.1049, 0.6688, 0.1059, 0.6688, 0.1066, 0.6695, 0.1041, 0.6695, 0.1066, 0.6693, 0.06322, 0.6649, 0.06164, 0.6649, 0.06036, 0.6639, 0.06036, 0.6637, 0.06451, 0.6637, 0.06036, 0.6639, 0.07076, 0.6649, 0.06565, 0.6649, 0.06614, 0.6635, 0.06614, 0.6633, 0.07027, 0.6633, 0.06614, 0.6635, 0.07076, 0.6651, 0.06565, 0.6651, 0.07076, 0.6649, 0.0663, 0.6657, 0.07043, 0.6657, 0.06915, 0.6666, 0.07043, 0.6657, 0.0663, 0.6657, 0.0663, 0.6655, 0.1096, 0.6703, 0.1104, 0.6708, 0.1078, 0.6708, 0.1078, 0.6708, 0.1104, 0.6708, 0.1104, 0.671, 0.07045, 0.6672, 0.07094, 0.6686, 0.06583, 0.6686, 0.06583, 0.6686, 0.07094, 0.6686, 0.07094, 0.6688, 0.07045, 0.6672, 0.06632, 0.6672, 0.06632, 0.667, 0.1107, 0.6692, 0.1104, 0.6701, 0.1079, 0.6701, 0.1079, 0.6701, 0.1104, 0.6701, 0.1104, 0.6702, 0.1107, 0.6692, 0.1076, 0.6692, 0.1076, 0.6691, 0.104, 0.6699, 0.1071, 0.6699, 0.1068, 0.6708, 0.1071, 0.6698, 0.1071, 0.6699, 0.104, 0.6699, 0.1043, 0.6709, 0.1043, 0.6708, 0.1068, 0.6708, 0.04808, 0.6709, 0.04969, 0.6708, 0.04969, 0.6727, 0.05641, 0.6709, 0.05641, 0.6725, 0.0545, 0.6727, 0.05227, 0.6707, 0.05226, 0.6728, 0.04969, 0.6727, 0.05167, 0.6674, 0.05167, 0.6691, 0.05141, 0.669, 0.05186, 0.669, 0.05185, 0.6674, 0.05212, 0.6675, 0.05234, 0.6676, 0.0539, 0.6675, 0.0539, 0.6692, 0.0545, 0.6708, 0.0545, 0.6727, 0.05226, 0.6728, 0.05621, 0.6676, 0.05621, 0.6691, 0.05432, 0.6692, 0.04958, 0.6702, 0.04805, 0.6705, 0.04805, 0.6702, 0.05215, 0.67, 0.04958, 0.6702, 0.0496, 0.6698, 0.05215, 0.67, 0.05217, 0.6695, 0.0544, 0.6698, 0.0544, 0.6701, 0.0544, 0.6698, 0.05627, 0.6702, 0.05445, 0.6735, 0.05631, 0.6731, 0.05631, 0.6734, 0.05221, 0.6736, 0.05445, 0.6735, 0.05445, 0.6739, 0.05221, 0.6736, 0.05223, 0.6741, 0.04966, 0.6739, 0.04964, 0.6735, 0.04966, 0.6739, 0.04811, 0.6734, 0.2299, 0.6691, 0.2253, 0.6691, 0.2253, 0.6677, 0.2253, 0.6691, 0.2208, 0.6692, 0.2208, 0.6677, 0.2208, 0.6692, 0.2162, 0.6692, 0.2162, 0.6677, 0.2162, 0.6692, 0.2116, 0.6691, 0.2117, 0.6677, 0.2116, 0.6691, 0.2071, 0.6691, 0.2071, 0.6677, 0.2071, 0.6648, 0.2116, 0.6648, 0.2117, 0.6662, 0.2116, 0.6648, 0.2162, 0.6647, 0.2162, 0.6661, 0.2162, 0.6647, 0.2207, 0.6647, 0.2207, 0.6661, 0.2207, 0.6647, 0.2252, 0.6648, 0.2252, 0.6662, 0.2252, 0.6648, 0.2299, 0.6648, 0.2298, 0.6662, 0.2253, 0.6675, 0.2297, 0.6675, 0.2298, 0.6677, 0.2299, 0.6693, 0.2253, 0.6693, 0.2253, 0.6691, 0.2208, 0.6676, 0.2253, 0.6675, 0.2253, 0.6677, 0.2253, 0.6693, 0.2208, 0.6693, 0.2208, 0.6692, 0.2162, 0.6676, 0.2208, 0.6676, 0.2208, 0.6677, 0.2208, 0.6693, 0.2162, 0.6694, 0.2162, 0.6692, 0.2117, 0.6675, 0.2162, 0.6676, 0.2162, 0.6677, 0.2162, 0.6694, 0.2116, 0.6693, 0.2116, 0.6691, 0.2072, 0.6675, 0.2117, 0.6675, 0.2117, 0.6677, 0.2116, 0.6693, 0.2071, 0.6693, 0.2071, 0.6691, 0.2117, 0.6664, 0.2072, 0.6664, 0.2071, 0.6662, 0.2071, 0.6646, 0.2116, 0.6646, 0.2116, 0.6648, 0.2162, 0.6663, 0.2117, 0.6664, 0.2117, 0.6662, 0.2116, 0.6646, 0.2162, 0.6645, 0.2162, 0.6647, 0.2207, 0.6663, 0.2162, 0.6663, 0.2162, 0.6661, 0.2162, 0.6645, 0.2207, 0.6645, 0.2207, 0.6647, 0.2252, 0.6664, 0.2207, 0.6663, 0.2207, 0.6661, 0.2207, 0.6645, 0.2252, 0.6646, 0.2252, 0.6648, 0.2297, 0.6664, 0.2252, 0.6664, 0.2252, 0.6662, 0.2252, 0.6646, 0.2298, 0.6646, 0.2299, 0.6648, 0.2297, 0.6726, 0.2251, 0.6726, 0.2252, 0.6714, 0.2251, 0.6726, 0.2206, 0.6726, 0.2206, 0.6714, 0.2206, 0.6726, 0.2161, 0.6726, 0.2161, 0.6714, 0.2161, 0.6726, 0.2116, 0.6726, 0.2116, 0.6714, 0.2116, 0.6726, 0.2071, 0.6726, 0.2071, 0.6714, 0.2071, 0.6697, 0.2116, 0.6697, 0.2116, 0.6709, 0.2116, 0.6697, 0.2161, 0.6697, 0.2161, 0.6709, 0.2161, 0.6697, 0.2206, 0.6697, 0.2206, 0.6709, 0.2206, 0.6697, 0.2251, 0.6697, 0.2252, 0.6709, 0.2251, 0.6697, 0.2297, 0.6697, 0.2297, 0.6709, 0.2252, 0.6713, 0.2297, 0.6713, 0.2297, 0.6714, 0.2296, 0.6728, 0.2251, 0.6728, 0.2251, 0.6726, 0.2206, 0.6712, 0.2252, 0.6713, 0.2252, 0.6714, 0.2251, 0.6728, 0.2206, 0.6728, 0.2206, 0.6726, 0.2161, 0.6712, 0.2206, 0.6712, 0.2206, 0.6714, 0.2206, 0.6728, 0.2161, 0.6728, 0.2161, 0.6726, 0.2116, 0.6713, 0.2161, 0.6712, 0.2161, 0.6714, 0.2161, 0.6728, 0.2116, 0.6728, 0.2116, 0.6726, 0.2071, 0.6713, 0.2116, 0.6713, 0.2116, 0.6714, 0.2116, 0.6728, 0.2072, 0.6728, 0.2071, 0.6726, 0.2116, 0.671, 0.2071, 0.671, 0.2071, 0.6709, 0.2072, 0.6695, 0.2116, 0.6695, 0.2116, 0.6697, 0.2161, 0.6711, 0.2116, 0.671, 0.2116, 0.6709, 0.2116, 0.6695, 0.2161, 0.6695, 0.2161, 0.6697, 0.2206, 0.6711, 0.2161, 0.6711, 0.2161, 0.6709, 0.2161, 0.6695, 0.2206, 0.6695, 0.2206, 0.6697, 0.2252, 0.671, 0.2206, 0.6711, 0.2206, 0.6709, 0.2206, 0.6695, 0.2251, 0.6695, 0.2251, 0.6697, 0.2297, 0.671, 0.2252, 0.671, 0.2252, 0.6709, 0.2251, 0.6695, 0.2296, 0.6695, 0.2297, 0.6697, 0.08887, 0.666, 0.08986, 0.6658, 0.08986, 0.667, 0.0939, 0.6659, 0.09396, 0.667, 0.09279, 0.667, 0.09143, 0.6658, 0.09143, 0.6671, 0.08986, 0.667, 0.09085, 0.6627, 0.09085, 0.6637, 0.09071, 0.6636, 0.09032, 0.6637, 0.09031, 0.6627, 0.09046, 0.6627, 0.0934, 0.6636, 0.09245, 0.6636, 0.09245, 0.6626, 0.09279, 0.6658, 0.09279, 0.667, 0.09143, 0.6671, 0.09217, 0.6627, 0.09217, 0.6636, 0.09101, 0.6637, 0.08953, 0.6642, 0.08859, 0.6644, 0.0886, 0.6642, 0.0911, 0.6641, 0.08953, 0.6642, 0.08955, 0.6639, 0.0911, 0.6641, 0.09111, 0.6638, 0.09247, 0.6639, 0.09247, 0.6641, 0.09247, 0.6639, 0.0936, 0.6642, 0.09247, 0.665, 0.0936, 0.6648, 0.09353, 0.6649, 0.0911, 0.6651, 0.09247, 0.665, 0.09246, 0.6652, 0.0911, 0.6651, 0.09111, 0.6654, 0.08954, 0.6653, 0.08953, 0.665, 0.08954, 0.6653, 0.08859, 0.6649, 0.05399, 0.6687, 0.05561, 0.6685, 0.05561, 0.6705, 0.06233, 0.6687, 0.06233, 0.6703, 0.06042, 0.6705, 0.05818, 0.6684, 0.05818, 0.6706, 0.05561, 0.6705, 0.05785, 0.6639, 0.05784, 0.6656, 0.05763, 0.6655, 0.05789, 0.6656, 0.05788, 0.664, 0.05812, 0.664, 0.05595, 0.6639, 0.05752, 0.6638, 0.05752, 0.6655, 0.06042, 0.6685, 0.06042, 0.6705, 0.05818, 0.6706, 0.05588, 0.6639, 0.05588, 0.6654, 0.05399, 0.6656, 0.05555, 0.6663, 0.05402, 0.6667, 0.05402, 0.6665, 0.05812, 0.6662, 0.05555, 0.6663, 0.05557, 0.666, 0.05812, 0.6662, 0.05813, 0.6658, 0.06036, 0.666, 0.06036, 0.6663, 0.06036, 0.666, 0.06221, 0.6665, 0.06033, 0.6675, 0.06218, 0.6671, 0.06218, 0.6673, 0.05808, 0.6676, 0.06033, 0.6675, 0.06032, 0.6678, 0.05808, 0.6676, 0.05809, 0.6681, 0.05553, 0.6678, 0.05551, 0.6674, 0.05553, 0.6678, 0.05398, 0.6673, 0.09764, 0.6699, 0.09862, 0.6699, 0.09862, 0.6711, 0.1027, 0.67, 0.1027, 0.671, 0.1016, 0.6711, 0.1002, 0.6699, 0.1002, 0.6711, 0.09862, 0.6711, 0.1002, 0.668, 0.1001, 0.667, 0.1003, 0.6671, 0.1001, 0.667, 0.1001, 0.6681, 0.09995, 0.668, 0.09886, 0.6671, 0.09982, 0.667, 0.09982, 0.6681, 0.1016, 0.6699, 0.1016, 0.6711, 0.1002, 0.6711, 0.09874, 0.6671, 0.09874, 0.668, 0.09758, 0.6681, 0.09843, 0.6686, 0.0975, 0.6689, 0.0975, 0.6687, 0.1, 0.6685, 0.09843, 0.6686, 0.09844, 0.6684, 0.1, 0.6685, 0.1, 0.6683, 0.1014, 0.6684, 0.1014, 0.6686, 0.1014, 0.6684, 0.1025, 0.6687, 0.1014, 0.6693, 0.1026, 0.669, 0.1026, 0.6692, 0.1, 0.6694, 0.1014, 0.6693, 0.1014, 0.6694, 0.1, 0.6694, 0.1001, 0.6696, 0.09849, 0.6694, 0.09848, 0.6693, 0.09849, 0.6694, 0.09754, 0.6692, 0.091, 0.67, 0.09199, 0.6699, 0.09199, 0.6711, 0.09605, 0.67, 0.09609, 0.671, 0.09493, 0.6711, 0.09356, 0.6699, 0.09356, 0.6712, 0.09199, 0.6711, 0.0939, 0.6679, 0.09391, 0.6669, 0.09403, 0.667, 0.09363, 0.6669, 0.09365, 0.6679, 0.09349, 0.6679, 0.09237, 0.6669, 0.09332, 0.6668, 0.09332, 0.6679, 0.09489, 0.6699, 0.09493, 0.6711, 0.09356, 0.6712, 0.09227, 0.6669, 0.09227, 0.6678, 0.09111, 0.6679, 0.09202, 0.6684, 0.09109, 0.6686, 0.09109, 0.6685, 0.09359, 0.6683, 0.09202, 0.6684, 0.09203, 0.6682, 0.09359, 0.6683, 0.0936, 0.668, 0.09496, 0.6682, 0.09496, 0.6684, 0.09496, 0.6682, 0.09609, 0.6685, 0.0949, 0.6693, 0.09603, 0.6691, 0.09599, 0.6692, 0.09353, 0.6694, 0.0949, 0.6693, 0.09486, 0.6695, 0.09353, 0.6694, 0.09354, 0.6697, 0.09197, 0.6695, 0.09196, 0.6693, 0.09197, 0.6695, 0.09102, 0.6692, 0.05233, 0.6656, 0.05073, 0.6657, 0.05073, 0.6637, 0.044, 0.6656, 0.04401, 0.6639, 0.04592, 0.6638, 0.04816, 0.6657, 0.04815, 0.6637, 0.05073, 0.6637, 0.04858, 0.6693, 0.04855, 0.671, 0.04829, 0.6709, 0.04791, 0.671, 0.04793, 0.6693, 0.04816, 0.6694, 0.05034, 0.671, 0.04878, 0.6711, 0.04878, 0.6693, 0.04592, 0.6657, 0.04592, 0.6638, 0.04815, 0.6637, 0.05051, 0.671, 0.05051, 0.6694, 0.0524, 0.6693, 0.05092, 0.6683, 0.05245, 0.6679, 0.05245, 0.6682, 0.04835, 0.6684, 0.05092, 0.6683, 0.0509, 0.6687, 0.04835, 0.6684, 0.04833, 0.6689, 0.04611, 0.6687, 0.04611, 0.6683, 0.04611, 0.6687, 0.04425, 0.6682, 0.04603, 0.6669, 0.04417, 0.6673, 0.04417, 0.6671, 0.04827, 0.6668, 0.04603, 0.6669, 0.04603, 0.6666, 0.04827, 0.6668, 0.04826, 0.6664, 0.05082, 0.6666, 0.05084, 0.667, 0.05082, 0.6666, 0.05237, 0.667, 0.1113, 0.6633, 0.1103, 0.6634, 0.1103, 0.6622, 0.1062, 0.6633, 0.1062, 0.6623, 0.1074, 0.6622, 0.1088, 0.6634, 0.1088, 0.6621, 0.1103, 0.6622, 0.1086, 0.6656, 0.1086, 0.6666, 0.1084, 0.6666, 0.1088, 0.6666, 0.1088, 0.6656, 0.1089, 0.6656, 0.11, 0.6666, 0.1091, 0.6667, 0.1091, 0.6656, 0.1074, 0.6634, 0.1074, 0.6622, 0.1088, 0.6621, 0.1101, 0.6666, 0.1101, 0.6657, 0.1113, 0.6656, 0.1104, 0.6649, 0.1113, 0.6647, 0.1113, 0.6648, 0.1088, 0.665, 0.1104, 0.6649, 0.1103, 0.6651, 0.1088, 0.665, 0.1088, 0.6653, 0.1074, 0.6651, 0.1074, 0.6649, 0.1074, 0.6651, 0.1063, 0.6648, 0.1075, 0.664, 0.1063, 0.6642, 0.1063, 0.6641, 0.1089, 0.6639, 0.1075, 0.664, 0.1075, 0.6638, 0.1089, 0.6639, 0.1088, 0.6636, 0.1104, 0.6638, 0.1104, 0.664, 0.1104, 0.6638, 0.1114, 0.6641, 0.0579, 0.6725, 0.05951, 0.6724, 0.05951, 0.6743, 0.06622, 0.6725, 0.06623, 0.6742, 0.06431, 0.6743, 0.06208, 0.6723, 0.06208, 0.6744, 0.05951, 0.6743, 0.06229, 0.6691, 0.0623, 0.6674, 0.06258, 0.6675, 0.06218, 0.6673, 0.06216, 0.669, 0.06191, 0.6689, 0.06009, 0.6672, 0.06166, 0.6671, 0.06166, 0.6688, 0.06432, 0.6724, 0.06431, 0.6743, 0.06208, 0.6744, 0.0598, 0.6673, 0.0598, 0.6689, 0.05791, 0.669, 0.05932, 0.6701, 0.05779, 0.6705, 0.05779, 0.6702, 0.06189, 0.6699, 0.05932, 0.6701, 0.05934, 0.6697, 0.06189, 0.6699, 0.0619, 0.6695, 0.06412, 0.6697, 0.06413, 0.6701, 0.06412, 0.6697, 0.06598, 0.6702, 0.06411, 0.6714, 0.06596, 0.671, 0.06596, 0.6713, 0.06186, 0.6715, 0.06411, 0.6714, 0.0641, 0.6717, 0.06186, 0.6715, 0.06188, 0.672, 0.05932, 0.6718, 0.0593, 0.6713, 0.05932, 0.6718, 0.05776, 0.6713, 0.1007, 0.6661, 0.1017, 0.6661, 0.1017, 0.6673, 0.1058, 0.6662, 0.1058, 0.6672, 0.1046, 0.6673, 0.1017, 0.6661, 0.1033, 0.666, 0.1033, 0.6673, 0.1038, 0.6626, 0.1038, 0.6636, 0.1037, 0.6636, 0.1033, 0.6635, 0.1033, 0.6625, 0.1035, 0.6625, 0.1008, 0.6634, 0.1007, 0.6625, 0.1018, 0.6625, 0.1033, 0.666, 0.1046, 0.6661, 0.1046, 0.6673, 0.1031, 0.6625, 0.1031, 0.6635, 0.1019, 0.6636, 0.1016, 0.6646, 0.1006, 0.6648, 0.1007, 0.6646, 0.1032, 0.6645, 0.1016, 0.6646, 0.1016, 0.6643, 0.1032, 0.6645, 0.1032, 0.6642, 0.1045, 0.6643, 0.1045, 0.6646, 0.1045, 0.6643, 0.1057, 0.6646, 0.1045, 0.6654, 0.1057, 0.6651, 0.1057, 0.6653, 0.1032, 0.6654, 0.1045, 0.6654, 0.1045, 0.6656, 0.1032, 0.6654, 0.1032, 0.6657, 0.1016, 0.6656, 0.1016, 0.6653, 0.1016, 0.6656, 0.1006, 0.6653, 0.09498, 0.6661, 0.09597, 0.666, 0.09596, 0.6672, 0.1001, 0.6661, 0.1001, 0.6671, 0.0989, 0.6672, 0.09754, 0.666, 0.09754, 0.6672, 0.09596, 0.6672, 0.09823, 0.6629, 0.09826, 0.6639, 0.09808, 0.6638, 0.09766, 0.6638, 0.0977, 0.6628, 0.09782, 0.6628, 0.09748, 0.6637, 0.09653, 0.6637, 0.09653, 0.6627, 0.0989, 0.666, 0.0989, 0.6672, 0.09754, 0.6672, 0.09639, 0.6627, 0.09639, 0.6637, 0.09524, 0.6638, 0.09608, 0.6644, 0.09514, 0.6646, 0.09514, 0.6644, 0.09764, 0.6643, 0.09608, 0.6644, 0.09609, 0.6642, 0.09764, 0.6643, 0.09766, 0.664, 0.09901, 0.6642, 0.09901, 0.6644, 0.09901, 0.6642, 0.1001, 0.6645, 0.09903, 0.6653, 0.1002, 0.6651, 0.1001, 0.6652, 0.09766, 0.6654, 0.09903, 0.6653, 0.09903, 0.6655, 0.09766, 0.6654, 0.09767, 0.6656, 0.0961, 0.6655, 0.09609, 0.6653, 0.0961, 0.6655, 0.09516, 0.6652, 0.1059, 0.6688, 0.1066, 0.6693, 0.1041, 0.6693, 0.1041, 0.6695, 0.1041, 0.6693, 0.1066, 0.6693, 0.06036, 0.6639, 0.06451, 0.6639, 0.06322, 0.6649, 0.06451, 0.6637, 0.06451, 0.6639, 0.06036, 0.6639, 0.06614, 0.6635, 0.07027, 0.6635, 0.07076, 0.6649, 0.07027, 0.6633, 0.07027, 0.6635, 0.06614, 0.6635, 0.06565, 0.6651, 0.06565, 0.6649, 0.07076, 0.6649, 0.06915, 0.6666, 0.06758, 0.6666, 0.0663, 0.6657, 0.0663, 0.6655, 0.07043, 0.6655, 0.07043, 0.6657, 0.1078, 0.6708, 0.1086, 0.6703, 0.1096, 0.6703, 0.1104, 0.671, 0.1078, 0.671, 0.1078, 0.6708, 0.06583, 0.6686, 0.06632, 0.6672, 0.07045, 0.6672, 0.07094, 0.6688, 0.06583, 0.6688, 0.06583, 0.6686, 0.06632, 0.667, 0.07045, 0.667, 0.07045, 0.6672, 0.1079, 0.6701, 0.1076, 0.6692, 0.1107, 0.6692, 0.1104, 0.6702, 0.1079, 0.6702, 0.1079, 0.6701, 0.1076, 0.6691, 0.1107, 0.6691, 0.1107, 0.6692])
me_mesh_005.materials.append(mat_bigpalette)
me_mesh_005.use_remesh_fix_poles = True
me_mesh_005.use_remesh_preserve_attributes = False
me_mesh_005.use_mirror_vertex_groups = False
me_mesh_005.update()
me_mesh_005.normals_split_custom_set([tuple(v) for v in zip(*[iter([0.0, 1.0, -1.671e-07, 0.0, 1.0, -1.671e-07, 0.0, 1.0, -1.671e-07, 3.101e-08, 0.2132, 0.977, 3.125e-08, 0.2132, 0.977, 3.102e-08, 0.2132, 0.977, 0.0, 0.224, -0.9746, -7.603e-08, 0.224, -0.9746, -2.28e-09, 0.224, -0.9746, 0.5584, -0.2821, 0.7801, 0.559, -0.2815, 0.7799, 0.5589, -0.2816, 0.78, 0.5662, 0.2373, 0.7893, 0.5658, 0.2378, 0.7895, 0.5658, 0.2377, 0.7895, 0.5807, -0.08667, 0.8095, 0.5809, -0.08685, 0.8093, 0.5808, -0.0868, 0.8094, 2.627e-14, -1.0, 4.371e-08, -2.676e-14, -1.0, 4.371e-08, 3.489e-14, -1.0, 4.371e-08, 0.0, 1.0, 4.167e-06, 0.0, 1.0, -1.082e-06, 0.0, 1.0, 4.889e-06, -0.5754, 0.2044, -0.7919, -0.5754, 0.2044, -0.7919, -0.5754, 0.2044, -0.7919, 0.5803, 0.09981, 0.8083, 0.5801, 0.09999, 0.8084, 0.5801, 0.09997, 0.8084, -0.5766, -0.1942, -0.7936, -0.5766, -0.1942, -0.7936, -0.5766, -0.1942, -0.7936, -0.829, -0.0112, 0.5592, -0.829, -0.0112, 0.5592, -0.829, -0.0112, 0.5592, -0.9179, -0.03575, 0.3951, -0.9179, -0.03575, 0.3951, -0.9179, -0.03575, 0.3951, -0.8641, 0.01332, 0.5031, -0.8641, 0.01332, 0.5031, -0.8641, 0.01332, 0.5031, -0.7918, 0.06921, 0.6068, -0.7918, 0.06921, 0.6068, -0.7918, 0.06921, 0.6068, 0.5878, 1.693e-07, -0.809, 0.5878, 1.216e-07, -0.809, 0.5878, 1.743e-07, -0.809, 0.5878, 1.133e-09, -0.809, 0.5878, -1.26e-07, -0.809, 0.5878, 0.0, -0.809, 0.5878, -2.957e-08, -0.809, 0.5878, 1.133e-09, -0.809, 0.5878, 8.894e-09, -0.809, 0.5878, -1.743e-07, -0.809, 0.5878, -2.957e-08, -0.809, 0.5878, -1.761e-07, -0.809, 0.9462, 0.1005, -0.3075, 0.9462, 0.1005, -0.3075, 0.9462, 0.1005, -0.3075, 0.5803, 0.1001, -0.8082, 0.5803, 0.1003, -0.8082, 0.5803, 0.1004, -0.8082, -0.005092, 0.1006, -0.9949, -0.005177, 0.1003, -0.9949, -0.005157, 0.1004, -0.9949, -0.5848, 0.1005, -0.8049, -0.5848, 0.1005, -0.8049, -0.5848, 0.1005, -0.8049, -0.9462, 0.1005, -0.3075, -0.9462, 0.1005, -0.3075, -0.9462, 0.1005, -0.3075, -0.9462, 0.1005, 0.3075, -0.9462, 0.1005, 0.3075, -0.9462, 0.1005, 0.3075, -0.5848, 0.1005, 0.8049, -0.5848, 0.1005, 0.8049, -0.5848, 0.1005, 0.8049, 0.0, 0.1005, 0.9949, 0.0, 0.1005, 0.9949, 0.0, 0.1005, 0.9949, 0.5848, 0.1005, 0.8049, 0.5848, 0.1005, 0.8049, 0.5848, 0.1005, 0.8049, 0.9389, 0.1007, 0.3291, 0.9388, 0.1012, 0.3293, 0.939, 0.1, 0.329, -0.1055, 0.9938, 0.03428, -0.1055, 0.9938, 0.03428, -0.1055, 0.9938, 0.03428, 0.1055, -0.9938, -0.03428, 0.1055, -0.9938, -0.03428, 0.1055, -0.9938, -0.03428, -0.0648, 0.9938, 0.09027, -0.06459, 0.9939, 0.08994, -0.06459, 0.9938, 0.08995, 0.0646, -0.9938, -0.08997, 0.06483, -0.9938, -0.09027, 0.06483, -0.9938, -0.09026, 0.0005782, 0.9938, 0.1108, 0.0005762, 0.9938, 0.1107, 0.0005765, 0.9938, 0.1107, -0.0005783, -0.9938, -0.1108, -0.0005666, -0.9938, -0.1111, -0.0005668, -0.9938, -0.1111, 0.0652, 0.9938, 0.08974, 0.0652, 0.9938, 0.08975, 0.0652, 0.9938, 0.08975, -0.06521, -0.9938, -0.08976, -0.06521, -0.9938, -0.08976, -0.06521, -0.9938, -0.08976, 0.1055, 0.9938, 0.03428, 0.1055, 0.9938, 0.03428, 0.1055, 0.9938, 0.03428, -0.1055, -0.9938, -0.03428, -0.1055, -0.9938, -0.03428, -0.1055, -0.9938, -0.03428, 0.1055, 0.9938, -0.03428, 0.1055, 0.9938, -0.03428, 0.1055, 0.9938, -0.03428, -0.1055, -0.9938, 0.03428, -0.1055, -0.9938, 0.03428, -0.1055, -0.9938, 0.03428, 0.0652, 0.9938, -0.08974, 0.0652, 0.9938, -0.08974, 0.0652, 0.9938, -0.08974, -0.06521, -0.9938, 0.08976, -0.06521, -0.9938, 0.08976, -0.06521, -0.9938, 0.08976, 0.0, 0.9938, -0.1109, 0.0, 0.9938, -0.1109, 0.0, 0.9938, -0.1109, 0.0, -0.9938, 0.1109, 0.0, -0.9938, 0.1109, 0.0, -0.9938, 0.1109, -0.0652, 0.9938, -0.08973, -0.0652, 0.9938, -0.08975, -0.0652, 0.9938, -0.08975, 0.06521, -0.9938, 0.08976, 0.06521, -0.9938, 0.08976, 0.06521, -0.9938, 0.08976, -0.1051, 0.9938, -0.03688, -0.1055, 0.9937, -0.037, -0.1043, 0.9939, -0.03664, 0.1043, -0.9939, 0.03653, 0.104, -0.9939, 0.03641, 0.105, -0.9938, 0.03681, 0.943, -0.08687, -0.3213, 0.9431, -0.08653, -0.3212, 0.943, -0.08665, -0.3212, 0.5856, -0.08693, -0.806, 0.5856, -0.08693, -0.806, 0.5856, -0.08693, -0.806, -1.885e-07, -0.08693, -0.9962, 0.0, -0.08693, -0.9962, -3.632e-08, -0.08693, -0.9962, -0.5856, -0.08693, -0.806, -0.5856, -0.08693, -0.806, -0.5856, -0.08693, -0.806, -0.9475, -0.08693, -0.3078, -0.9475, -0.08693, -0.3078, -0.9475, -0.08693, -0.3078, -0.9475, -0.08693, 0.3078, -0.9475, -0.08693, 0.3078, -0.9475, -0.08693, 0.3078, -0.5856, -0.08693, 0.806, -0.5856, -0.08693, 0.806, -0.5856, -0.08693, 0.806, 0.0, -0.08693, 0.9962, 0.0, -0.08693, 0.9962, 0.0, -0.08693, 0.9962, 0.5856, -0.08693, 0.806, 0.5856, -0.08693, 0.806, 0.5856, -0.08693, 0.806, 0.943, -0.08721, 0.3212, 0.943, -0.08732, 0.3212, 0.943, -0.08687, 0.3213, 0.0913, 0.9953, -0.03113, 0.0905, 0.9954, -0.03082, 0.09083, 0.9954, -0.03095, -0.09104, -0.9954, 0.03104, -0.09132, -0.9953, 0.03112, -0.09098, -0.9954, 0.03102, 0.05645, 0.9954, -0.07769, 0.05645, 0.9954, -0.07769, 0.05645, 0.9954, -0.07769, -0.05644, -0.9954, 0.07768, -0.05644, -0.9954, 0.07769, -0.05644, -0.9954, 0.07769, 0.0, 0.9954, -0.09603, 0.0, 0.9954, -0.09603, 0.0, 0.9954, -0.09603, 2.256e-09, -0.9954, 0.09602, 7.237e-08, -0.9954, 0.09602, 7.087e-08, -0.9954, 0.09602, -0.05645, 0.9954, -0.07769, -0.05645, 0.9954, -0.07769, -0.05645, 0.9954, -0.07769, 0.05644, -0.9954, 0.07768, 0.05644, -0.9954, 0.07769, 0.05644, -0.9954, 0.07769, -0.09133, 0.9954, -0.02968, -0.09133, 0.9954, -0.02968, -0.09133, 0.9954, -0.02968, 0.09132, -0.9954, 0.02967, 0.09132, -0.9954, 0.02967, 0.09132, -0.9954, 0.02967, -0.09133, 0.9954, 0.02967, -0.09133, 0.9954, 0.02968, -0.09133, 0.9954, 0.02968, 0.09133, -0.9954, -0.02967, 0.09132, -0.9954, -0.02967, 0.09132, -0.9954, -0.02967, -0.05644, 0.9954, 0.07769, -0.05644, 0.9954, 0.07769, -0.05644, 0.9954, 0.07769, 0.05644, -0.9954, -0.07769, 0.05644, -0.9954, -0.07769, 0.05644, -0.9954, -0.07769, 0.0, 0.9954, 0.09603, 0.0, 0.9954, 0.09603, 0.0, 0.9954, 0.09603, 0.0, -0.9954, -0.09603, 0.0, -0.9954, -0.09602, 0.0, -0.9954, -0.09602, 0.05644, 0.9954, 0.07769, 0.05644, 0.9954, 0.07769, 0.05644, 0.9954, 0.07769, -0.05644, -0.9954, -0.07769, -0.05644, -0.9954, -0.07768, -0.05644, -0.9954, -0.07768, 0.0905, 0.9954, 0.03086, 0.09133, 0.9953, 0.0311, 0.09131, 0.9953, 0.0311, -0.09085, -0.9954, -0.03098, -0.09048, -0.9954, -0.03084, -0.09095, -0.9954, -0.03102, 0.0, -0.2798, 0.9601, 0.0, -0.2798, 0.9601, 0.0, -0.2798, 0.9601, 0.0, 0.2509, 0.968, 0.0, 0.2509, 0.968, 0.0, 0.2509, 0.968, 0.0, -0.08693, 0.9962, 0.0, -0.08693, 0.9962, 0.0, -0.08693, 0.9962, 0.0, -1.0, 4.371e-08, 0.0, -1.0, 4.371e-08, 0.0, -1.0, 4.371e-08, 0.0, 1.0, 5.635e-06, 0.0, 1.0, 5.635e-06, 0.0, 1.0, 5.635e-06, 0.0, 0.2044, -0.9789, 0.0, 0.2044, -0.9789, 0.0, 0.2044, -0.9789, 0.0, 0.1005, 0.9949, 0.0, 0.1005, 0.9949, 0.0, 0.1005, 0.9949, 0.0, -0.1942, -0.981, 0.0, -0.1942, -0.981, 0.0, -0.1942, -0.981, -0.9717, 0.001908, -0.2364, -0.9717, 0.001908, -0.2364, -0.9717, 0.001908, -0.2364, -0.9719, -0.00562, -0.2353, -0.9721, -0.00557, -0.2346, -0.9721, -0.005549, -0.2343, -0.9745, 0.005534, -0.2243, -0.9745, 0.005534, -0.2243, -0.9745, 0.005534, -0.2243, -0.9184, -0.01916, -0.3952, -0.9184, -0.01916, -0.3952, -0.9184, -0.01916, -0.3952, 0.9229, -0.02243, -0.3843, 0.9229, -0.02243, -0.3843, 0.9229, -0.02243, -0.3843, 0.9632, -0.01592, -0.2682, 0.9632, -0.01592, -0.2682, 0.9632, -0.01592, -0.2682, 0.8735, 0.01435, -0.4866, 0.8735, 0.01435, -0.4866, 0.8735, 0.01435, -0.4866, 0.9947, -0.04851, -0.09091, 0.9947, -0.04851, -0.09091, 0.9947, -0.04851, -0.09091, -0.5757, -0.2833, 0.767, -0.5756, -0.2831, 0.7672, -0.5749, -0.282, 0.768, -0.5813, 0.2369, 0.7784, -0.5821, 0.2379, 0.7775, -0.5828, 0.2388, 0.7767, -0.5961, -0.08645, 0.7982, -0.5957, -0.08685, 0.7985, -0.5958, -0.08675, 0.7984, 3.107e-14, -1.0, 4.371e-08, -5.036e-14, -1.0, 4.371e-08, 4.061e-14, -1.0, 4.371e-08, 0.0, 1.0, 7.412e-08, 0.0, 1.0, 5.98e-07, 0.0, 1.0, 0.0, 0.5754, 0.2044, -0.7919, 0.5754, 0.2044, -0.7919, 0.5754, 0.2044, -0.7919, -0.5948, 0.09951, 0.7977, -0.5951, 0.0999, 0.7974, -0.595, 0.09986, 0.7975, 0.5766, -0.1942, -0.7936, 0.5766, -0.1942, -0.7936, 0.5766, -0.1942, -0.7936, -0.5878, 1.392e-08, -0.809, -0.5878, 1.604e-07, -0.809, -0.5878, 0.0, -0.809, -0.5878, -6.152e-08, -0.809, -0.5878, -5.468e-09, -0.809, -0.5878, -6.339e-08, -0.809, -0.5878, -1.612e-07, -0.809, -0.5878, -6.152e-08, -0.809, -0.5878, -1.406e-07, -0.809, -0.5878, -3.763e-07, -0.809, -0.5878, -1.612e-07, -0.809, -0.5878, -3.616e-07, -0.809, 0.9504, 0.0334, 0.3093, 0.9504, 0.0334, 0.3093, 0.9504, 0.0334, 0.3093, 0.9511, 1.715e-08, 0.309, 0.9511, 0.0, 0.309, 0.9511, 1.358e-08, 0.309, 0.9511, 9.228e-08, 0.309, 0.9511, 1.715e-08, 0.309, 0.9511, 8.589e-08, 0.309, 0.9067, -0.02636, 0.4209, 0.9067, -0.02636, 0.4209, 0.9067, -0.02636, 0.4209, -0.9036, -0.2788, 0.3251, -0.9036, -0.2785, 0.3255, -0.9035, -0.2753, 0.3285, -0.9125, 0.2362, 0.3339, -0.9124, 0.2355, 0.3347, -0.9124, 0.2356, 0.3346, -0.9346, -0.09099, 0.3438, -0.9348, -0.09057, 0.3433, -0.9371, -0.0862, 0.3382, 2.006e-14, -1.0, 4.371e-08, 1.691e-15, -1.0, 4.371e-08, 2.289e-14, -1.0, 4.371e-08, 0.0, 1.0, 0.0, 0.0, 1.0, 0.0, 0.0, 1.0, 0.0, 0.931, 0.2044, -0.3025, 0.931, 0.2044, -0.3025, 0.931, 0.2044, -0.3025, -0.9357, 0.103, 0.3374, -0.9357, 0.1028, 0.3376, -0.9346, 0.09894, 0.3418, 0.9329, -0.1942, -0.3031, 0.9329, -0.1942, -0.3031, 0.9329, -0.1942, -0.3031, -1.285e-07, -6.097e-08, -1.0, -9.694e-08, -5.961e-08, -1.0, -1.324e-07, -6.113e-08, -1.0, -1.115e-07, -4.217e-08, -1.0, -1.268e-07, -4.309e-08, -1.0, -1.119e-07, -4.222e-08, -1.0, -9.29e-08, -4.021e-08, -1.0, -1.115e-07, -4.217e-08, -1.0, -9.367e-08, -4.005e-08, -1.0, -1.206e-07, -4.106e-08, -1.0, -9.29e-08, -4.021e-08, -1.0, -1.174e-07, -4.109e-08, -1.0, 0.4418, 0.03163, 0.8965, 0.4418, 0.03163, 0.8965, 0.4418, 0.03163, 0.8965, 0.509, 0.01541, 0.8606, 0.509, 0.01541, 0.8606, 0.509, 0.01541, 0.8606, 0.4411, -0.01292, 0.8974, 0.4411, -0.01269, 0.8974, 0.4411, -0.01288, 0.8974, 0.5878, -9.149e-08, 0.809, 0.5878, -9.149e-08, 0.809, 0.5878, -9.149e-08, 0.809, -0.902, -0.2846, -0.3245, -0.9025, -0.2839, -0.3239, -0.9024, -0.284, -0.324, -0.9155, 0.2415, -0.3217, -0.9161, 0.2405, -0.3208, -0.9161, 0.2405, -0.3209, -0.9376, -0.08883, -0.3362, -0.9376, -0.08881, -0.3362, -0.9373, -0.08791, -0.3373, 1.582e-15, -1.0, 4.371e-08, 1.524e-14, -1.0, 4.371e-08, 0.0, -1.0, 4.371e-08, 0.0, 1.0, 0.0, 0.0, 1.0, 0.0, 0.0, 1.0, 0.0, 0.931, 0.2044, 0.3025, 0.931, 0.2044, 0.3025, 0.931, 0.2044, 0.3025, -0.9356, 0.1041, -0.3373, -0.9365, 0.1023, -0.3355, -0.9371, 0.1009, -0.3341, 0.9329, -0.1942, 0.3031, 0.9329, -0.1942, 0.3031, 0.9329, -0.1942, 0.3031, 0.5878, -6.953e-09, -0.809, 0.5878, -8.559e-08, -0.809, 0.5878, 0.0, -0.809, 0.5878, -9.482e-08, -0.809, 0.5878, -5.466e-09, -0.809, 0.5878, -1.01e-07, -0.809, 0.5878, -4.683e-08, -0.809, 0.5878, -9.482e-08, -0.809, 0.5878, -5.431e-08, -0.809, 0.5878, -1.598e-07, -0.809, 0.5878, -4.683e-08, -0.809, 0.5878, -1.462e-07, -0.809, -0.1203, 0.02156, 0.9925, -0.1203, 0.02156, 0.9925, -0.1203, 0.02156, 0.9925, -0.1247, 0.008407, 0.9922, -0.127, 0.006544, 0.9919, -0.1302, 0.001242, 0.9915, -0.09373, -0.007297, 0.9956, -0.09372, -0.006974, 0.9956, -0.09409, -0.01537, 0.9954, -0.06534, -0.01435, 0.9978, -0.06534, -0.01435, 0.9978, -0.06534, -0.01435, 0.9978, -0.5408, -0.2839, -0.7918, -0.5408, -0.2839, -0.7918, -0.5408, -0.2839, -0.7918, -0.5854, 0.241, -0.7741, -0.588, 0.2385, -0.7729, -0.5904, 0.2361, -0.7718, -0.5854, -0.08174, -0.8066, -0.5858, -0.08214, -0.8063, -0.59, -0.08635, -0.8028, -1.014e-15, -1.0, 4.371e-08, -7.324e-15, -1.0, 4.371e-08, 0.0, -1.0, 4.371e-08, 0.0, 1.0, -4.055e-06, 0.0, 1.0, 1.979e-06, 0.0, 1.0, -4.884e-06, 0.5754, 0.2044, 0.7919, 0.5754, 0.2044, 0.7919, 0.5754, 0.2044, 0.7919, -0.5888, 0.1113, -0.8006, -0.5888, 0.1113, -0.8006, -0.5888, 0.1113, -0.8006, 0.5766, -0.1942, 0.7936, 0.5766, -0.1942, 0.7936, 0.5766, -0.1942, 0.7936, 0.9511, 1.806e-07, -0.309, 0.9511, 8.926e-08, -0.309, 0.9511, 1.921e-07, -0.309, 0.9511, -2.876e-08, -0.309, 0.9511, -2.736e-09, -0.309, 0.9511, -2.79e-08, -0.309, 0.9511, -1.292e-07, -0.309, 0.9511, -2.876e-08, -0.309, 0.9511, -1.173e-07, -0.309, 0.9511, -1.201e-07, -0.309, 0.9511, -1.292e-07, -0.309, 0.9511, -1.264e-07, -0.309, -0.6771, 0.02431, 0.7355, -0.6743, 0.02399, 0.7381, -0.6727, 0.0238, 0.7396, -0.7046, 6.866e-05, 0.7096, -0.7045, 0.003386, 0.7097, -0.7046, 0.0001868, 0.7096, -0.6668, -0.007785, 0.7452, -0.6668, -0.007545, 0.7452, -0.667, -0.01517, 0.7449, -0.6424, -0.01521, 0.7663, -0.6424, -0.01521, 0.7663, -0.6424, -0.01521, 0.7663, -3.564e-07, -0.2798, -0.9601, -1.494e-07, -0.2798, -0.9601, -1.818e-07, -0.2798, -0.9601, -0.02043, 0.2096, -0.9776, -0.02043, 0.2096, -0.9776, -0.02043, 0.2096, -0.9776, 0.0, -0.08693, -0.9962, 0.0, -0.08693, -0.9962, 0.0, -0.08693, -0.9962, 2.312e-15, -1.0, 4.371e-08, 1.369e-14, -1.0, 4.371e-08, 5.187e-16, -1.0, 4.371e-08, 0.0, 1.0, 0.0, 0.0, 1.0, 0.0, 0.0, 1.0, 0.0, 0.0, 0.2044, 0.9789, 0.0, 0.2044, 0.9789, 0.0, 0.2044, 0.9789, 0.0, 0.1188, -0.9929, 0.0, 0.1188, -0.9929, 0.0, 0.1188, -0.9929, 5.85e-07, -0.1942, 0.981, 4.562e-07, -0.1942, 0.981, 4.775e-07, -0.1942, 0.981, 0.9022, 0.02311, 0.4307, 0.9022, 0.02311, 0.4307, 0.9022, 0.02311, 0.4307, 0.9356, 0.01888, 0.3525, 0.9356, 0.01888, 0.3525, 0.9356, 0.01888, 0.3525, 0.9332, -0.003158, 0.3593, 0.9332, -0.003357, 0.3593, 0.9333, 0.003994, 0.3591, 0.9632, 0.008763, 0.2687, 0.9632, 0.008763, 0.2687, 0.9632, 0.008763, 0.2687, -0.9854, 0.0391, 0.1658, -0.9854, 0.0391, 0.1658, -0.9854, 0.0391, 0.1658, -0.9809, 0.01436, 0.1938, -0.981, 0.01165, 0.1937, -0.9809, 0.01423, 0.1938, -0.9421, 0.002073, 0.3354, -0.9421, 0.002073, 0.3354, -0.9421, 0.002073, 0.3354, -0.9939, -0.04652, 0.1002, -0.9939, -0.04652, 0.1002, -0.9939, -0.04652, 0.1002, 0.578, -0.283, -0.7654, 0.578, -0.283, -0.7654, 0.578, -0.283, -0.7654, 0.5347, 0.2084, -0.8189, 0.5347, 0.2084, -0.8189, 0.5347, 0.2084, -0.8189, 0.5816, -0.08351, -0.8092, 0.5813, -0.08377, -0.8094, 0.5785, -0.08638, -0.8111, 2.172e-14, -1.0, 4.371e-08, -3.559e-14, -1.0, 4.371e-08, 3.101e-14, -1.0, 4.371e-08, 0.0, 1.0, -2.164e-07, 0.0, 1.0, -1.627e-06, 0.0, 1.0, 0.0, -0.5754, 0.2044, 0.7919, -0.5754, 0.2044, 0.7919, -0.5754, 0.2044, 0.7919, 0.5751, 0.1347, -0.8069, 0.5751, 0.1347, -0.8069, 0.5751, 0.1347, -0.8069, -0.5766, -0.1942, 0.7936, -0.5766, -0.1942, 0.7936, -0.5766, -0.1942, 0.7936, 0.5878, -2.085e-07, 0.809, 0.5878, -3.809e-07, 0.809, 0.5878, -1.853e-07, 0.809, 0.5878, 1.1e-07, 0.809, 0.5878, 9.872e-08, 0.809, 0.5878, 1.174e-07, 0.809, 0.5878, 3.649e-08, 0.809, 0.5878, 1.1e-07, 0.809, 0.5878, 5.157e-08, 0.809, 0.5878, 8.544e-08, 0.809, 0.5878, 3.649e-08, 0.809, 0.5878, 7.606e-08, 0.809, -0.9091, 0.02434, -0.4158, -0.9118, 0.02387, -0.4099, -0.9133, 0.0236, -0.4065, -0.9146, 0.006695, -0.4043, -0.9162, 0.006924, -0.4007, -0.917, 0.007049, -0.3988, -0.9124, -0.007983, -0.4093, -0.9124, -0.007983, -0.4093, -0.9124, -0.007983, -0.4093, -0.9003, -0.0296, -0.4343, -0.9003, -0.0296, -0.4343, -0.9003, -0.0296, -0.4343, 0.9065, -0.2794, -0.3165, 0.9065, -0.2794, -0.3165, 0.9065, -0.2794, -0.3165, 0.9229, 0.2467, -0.2955, 0.9229, 0.2467, -0.2955, 0.9229, 0.2467, -0.2955, 0.9364, -0.08583, -0.3404, 0.9364, -0.08583, -0.3404, 0.9364, -0.08583, -0.3404, 1.564e-14, -1.0, 4.371e-08, 1.445e-15, -1.0, 4.371e-08, 1.813e-14, -1.0, 4.371e-08, 0.0, 1.0, 1.424e-07, 0.0, 1.0, 9.078e-07, 0.0, 1.0, 0.0, -0.931, 0.2044, 0.3025, -0.931, 0.2044, 0.3025, -0.931, 0.2044, 0.3025, 0.9479, 0.1014, -0.302, 0.9478, 0.1016, -0.3021, 0.9484, 0.1003, -0.3008, -0.9329, -0.1942, 0.3031, -0.9329, -0.1942, 0.3031, -0.9329, -0.1942, 0.3031, 4.947e-08, 3.409e-08, 1.0, 8.746e-08, 3.365e-08, 1.0, 4.38e-08, 3.416e-08, 1.0, 6.25e-08, 4.194e-08, 1.0, 4.617e-08, 3.28e-08, 1.0, 6.077e-08, 4.253e-08, 1.0, 1e-07, 5.809e-08, 1.0, 6.25e-08, 4.194e-08, 1.0, 9.775e-08, 5.617e-08, 1.0, 1.05e-07, 6.729e-08, 1.0, 1e-07, 5.809e-08, 1.0, 1.034e-07, 6.724e-08, 1.0, -0.4917, 0.03568, -0.87, -0.4917, 0.03568, -0.87, -0.4917, 0.03568, -0.87, -0.4643, 0.003379, -0.8857, -0.4643, 0.003379, -0.8857, -0.4643, 0.003379, -0.8857, -0.4572, -0.01174, -0.8893, -0.4572, -0.01137, -0.8893, -0.4568, -0.01926, -0.8894, -0.5254, -0.01645, -0.8507, -0.5254, -0.01645, -0.8507, -0.5254, -0.01645, -0.8507, 0.9447, -0.2132, 0.2491, 0.9447, -0.2132, 0.2491, 0.9447, -0.2132, 0.2491, 0.9345, 0.2447, 0.2587, 0.9345, 0.2447, 0.2587, 0.9345, 0.2447, 0.2587, 0.9359, -0.06144, 0.3469, 0.9359, -0.06144, 0.3469, 0.9359, -0.06144, 0.3469, 3.36e-15, -1.0, 4.371e-08, 2.489e-14, -1.0, 4.371e-08, 0.0, -1.0, 4.371e-08, 0.0, 1.0, 0.0, 0.0, 1.0, 0.0, 0.0, 1.0, 0.0, -0.931, 0.2044, -0.3025, -0.931, 0.2044, -0.3025, -0.931, 0.2044, -0.3025, 0.9544, 0.09897, 0.2818, 0.9544, 0.09897, 0.2818, 0.9544, 0.09897, 0.2818, -0.9329, -0.1942, -0.3031, -0.9329, -0.1942, -0.3031, -0.9329, -0.1942, -0.3031, -0.4981, -0.02328, 0.8668, -0.4972, -0.0233, 0.8673, -0.4965, -0.02331, 0.8677, -0.5097, 0.001672, 0.8604, -0.5093, -0.008743, 0.8605, -0.5093, -0.008564, 0.8605, -0.5293, 0.003391, 0.8484, -0.5293, 0.004441, 0.8484, -0.5293, 0.003488, 0.8484, -0.5878, 0.0, 0.809, -0.5878, 0.0, 0.809, -0.5878, 0.0, 0.809, 0.1222, 0.03015, -0.9921, 0.1222, 0.03015, -0.9921, 0.1222, 0.03015, -0.9921, 0.08161, 0.01053, -0.9966, 0.08161, 0.01053, -0.9966, 0.08161, 0.01053, -0.9966, 0.1396, -0.01038, -0.9902, 0.1396, -0.01038, -0.9902, 0.1396, -0.01038, -0.9902, 0.1775, -0.03898, -0.9834, 0.1775, -0.03898, -0.9834, 0.1775, -0.03898, -0.9834, 0.0, 1.0, -6.688e-07, 0.0, 1.0, -1.338e-06, 0.0, 1.0, -1.672e-07, -2.411e-07, 0.0, -1.0, -1.63e-07, 0.0, -1.0, -2.388e-07, 0.0, -1.0, 0.0, 1.0, 0.0, 0.0, 1.0, 0.0, 0.0, 1.0, 0.0, 0.0005735, 0.0, 1.0, 0.0005736, 0.0, 1.0, 0.0005735, 0.0, 1.0, 0.0, 1.0, -9.511e-07, 0.0, 1.0, -9.511e-07, 0.0, 1.0, -9.511e-07, 1.444e-07, 0.439, 0.8985, 2.842e-07, 0.439, 0.8985, 1.489e-07, 0.439, 0.8985, -3.149e-08, -4.344e-08, -1.0, -3.149e-08, -4.344e-08, -1.0, -3.149e-08, -4.344e-08, -1.0, -1.332e-14, -1.0, 7.983e-08, -1.332e-14, -1.0, 7.983e-08, -1.332e-14, -1.0, 7.983e-08, 5.625e-07, 0.0, -1.0, 5.625e-07, 0.0, -1.0, 5.625e-07, 0.0, -1.0, 2.192e-11, -1.0, 3.693e-08, 2.523e-11, -1.0, 3.045e-08, 1.271e-11, -1.0, 5.495e-08, 0.0005728, 0.0, 1.0, 0.0005728, 0.0, 1.0, 0.0005728, 0.0, 1.0, -3.479e-14, -1.0, 3.504e-08, -3.525e-14, -1.0, 3.379e-08, -3.306e-14, -1.0, 3.985e-08, -7.532e-07, -0.2132, 0.977, -7.532e-07, -0.2132, 0.977, -7.532e-07, -0.2132, 0.977, 8.614e-07, -0.224, -0.9746, 8.614e-07, -0.224, -0.9746, 8.614e-07, -0.224, -0.9746, -2.847e-14, -1.0, 4.82e-08, -2.628e-14, -1.0, 4.199e-08, -3.401e-14, -1.0, 6.39e-08, -5.054e-07, -0.439, 0.8985, -5.054e-07, -0.439, 0.8985, -5.054e-07, -0.439, 0.8985, 7.709e-07, -4.344e-08, -1.0, 7.709e-07, -4.344e-08, -1.0, 7.709e-07, -4.344e-08, -1.0, 0.0, 1.0, 5.406e-07, 0.0, 1.0, 5.406e-07, 0.0, 1.0, 5.406e-07, 3.125e-08, 0.2132, 0.977, 3.126e-08, 0.2132, 0.977, 3.102e-08, 0.2132, 0.977, -7.603e-08, 0.224, -0.9746, -7.831e-08, 0.224, -0.9746, -2.28e-09, 0.224, -0.9746, 0.559, -0.2815, 0.7799, 0.5595, -0.281, 0.7798, 0.5589, -0.2816, 0.78, 0.5658, 0.2378, 0.7895, 0.5653, 0.2382, 0.7898, 0.5658, 0.2377, 0.7895, 0.5809, -0.08685, 0.8093, 0.581, -0.08697, 0.8092, 0.5808, -0.0868, 0.8094, 2.627e-14, -1.0, 4.371e-08, -3.273e-14, -1.0, 4.371e-08, -2.676e-14, -1.0, 4.371e-08, 0.0, 1.0, 4.167e-06, 0.0, 1.0, -1.671e-06, 0.0, 1.0, -1.082e-06, -0.5754, 0.2044, -0.7919, -0.5754, 0.2044, -0.7919, -0.5754, 0.2044, -0.7919, 0.5801, 0.09999, 0.8084, 0.58, 0.1002, 0.8085, 0.5801, 0.09997, 0.8084, -0.5766, -0.1942, -0.7936, -0.5766, -0.1942, -0.7936, -0.5766, -0.1942, -0.7936, -0.9511, 1.459e-07, 0.309, -0.9511, 1.459e-07, 0.309, -0.9511, 1.459e-07, 0.309, -0.8286, -0.02054, 0.5595, -0.8286, -0.02054, 0.5595, -0.8286, -0.02054, 0.5595, -0.9191, 0.02485, 0.3933, -0.9191, 0.02485, 0.3933, -0.9191, 0.02485, 0.3933, -0.8622, 0.06176, 0.5028, -0.8622, 0.06176, 0.5028, -0.8622, 0.06176, 0.5028, 0.5878, 1.693e-07, -0.809, 0.5878, 1.152e-07, -0.809, 0.5878, 1.216e-07, -0.809, 0.5878, 1.133e-09, -0.809, 0.5878, -1.44e-07, -0.809, 0.5878, -1.26e-07, -0.809, 0.5878, 1.133e-09, -0.809, 0.5878, 0.0, -0.809, 0.5878, 8.894e-09, -0.809, 0.5878, -2.957e-08, -0.809, 0.5878, 8.894e-09, -0.809, 0.5878, -1.761e-07, -0.809, 0.9462, 0.1005, -0.3075, 0.9462, 0.1005, -0.3075, 0.9462, 0.1005, -0.3075, 0.5803, 0.1004, -0.8082, 0.5804, 0.1006, -0.8081, 0.5803, 0.1001, -0.8082, -0.005157, 0.1004, -0.9949, -0.005073, 0.1006, -0.9949, -0.005092, 0.1006, -0.9949, -0.5848, 0.1005, -0.8049, -0.5848, 0.1005, -0.8049, -0.5848, 0.1005, -0.8049, -0.9462, 0.1005, -0.3075, -0.9462, 0.1005, -0.3075, -0.9462, 0.1005, -0.3075, -0.9462, 0.1005, 0.3075, -0.9462, 0.1005, 0.3075, -0.9462, 0.1005, 0.3075, -0.5848, 0.1005, 0.8049, -0.5848, 0.1005, 0.8049, -0.5848, 0.1005, 0.8049, 0.0, 0.1005, 0.9949, 0.0, 0.1005, 0.9949, 0.0, 0.1005, 0.9949, 0.5848, 0.1005, 0.8049, 0.5848, 0.1005, 0.8049, 0.5848, 0.1005, 0.8049, 0.939, 0.1, 0.329, 0.9391, 0.0997, 0.3289, 0.9389, 0.1007, 0.3291, -0.1055, 0.9938, 0.03428, -0.1055, 0.9938, 0.03428, -0.1055, 0.9938, 0.03428, 0.1055, -0.9938, -0.03428, 0.1055, -0.9938, -0.03428, 0.1055, -0.9938, -0.03428, -0.06459, 0.9938, 0.08995, -0.06481, 0.9938, 0.09028, -0.0648, 0.9938, 0.09027, 0.06483, -0.9938, -0.09026, 0.06459, -0.9938, -0.08996, 0.0646, -0.9938, -0.08997, 0.0005765, 0.9938, 0.1107, 0.0005927, 0.9938, 0.1111, 0.0005782, 0.9938, 0.1108, -0.0005668, -0.9938, -0.1111, -0.0005786, -0.9938, -0.1108, -0.0005783, -0.9938, -0.1108, 0.0652, 0.9938, 0.08975, 0.0652, 0.9938, 0.08973, 0.0652, 0.9938, 0.08974, -0.06521, -0.9938, -0.08976, -0.06521, -0.9938, -0.08976, -0.06521, -0.9938, -0.08976, 0.1055, 0.9938, 0.03428, 0.1055, 0.9938, 0.03428, 0.1055, 0.9938, 0.03428, -0.1055, -0.9938, -0.03428, -0.1055, -0.9938, -0.03428, -0.1055, -0.9938, -0.03428, 0.1055, 0.9938, -0.03428, 0.1055, 0.9938, -0.03428, 0.1055, 0.9938, -0.03428, -0.1055, -0.9938, 0.03428, -0.1055, -0.9938, 0.03428, -0.1055, -0.9938, 0.03428, 0.0652, 0.9938, -0.08974, 0.0652, 0.9938, -0.08974, 0.0652, 0.9938, -0.08974, -0.06521, -0.9938, 0.08976, -0.06521, -0.9938, 0.08976, -0.06521, -0.9938, 0.08976, 0.0, 0.9938, -0.1109, 0.0, 0.9938, -0.1109, 0.0, 0.9938, -0.1109, 0.0, -0.9938, 0.1109, 0.0, -0.9938, 0.1109, 0.0, -0.9938, 0.1109, -0.0652, 0.9938, -0.08975, -0.0652, 0.9938, -0.08973, -0.0652, 0.9938, -0.08973, 0.06521, -0.9938, 0.08976, 0.06521, -0.9938, 0.08976, 0.06521, -0.9938, 0.08976, -0.1043, 0.9939, -0.03664, -0.1039, 0.9939, -0.03651, -0.1051, 0.9938, -0.03688, 0.105, -0.9938, 0.03681, 0.1055, -0.9937, 0.03702, 0.1043, -0.9939, 0.03653, 0.943, -0.08665, -0.3212, 0.9429, -0.08732, -0.3214, 0.943, -0.08687, -0.3213, 0.5856, -0.08693, -0.806, 0.5856, -0.08693, -0.806, 0.5856, -0.08693, -0.806, -3.632e-08, -0.08693, -0.9962, -2.261e-07, -0.08693, -0.9962, -1.885e-07, -0.08693, -0.9962, -0.5856, -0.08693, -0.806, -0.5856, -0.08693, -0.806, -0.5856, -0.08693, -0.806, -0.9475, -0.08693, -0.3078, -0.9475, -0.08693, -0.3078, -0.9475, -0.08693, -0.3078, -0.9475, -0.08693, 0.3078, -0.9475, -0.08693, 0.3078, -0.9475, -0.08693, 0.3078, -0.5856, -0.08693, 0.806, -0.5856, -0.08693, 0.806, -0.5856, -0.08693, 0.806, 0.0, -0.08693, 0.9962, 0.0, -0.08693, 0.9962, 0.0, -0.08693, 0.9962, 0.5856, -0.08693, 0.806, 0.5856, -0.08693, 0.806, 0.5856, -0.08693, 0.806, 0.943, -0.08687, 0.3213, 0.943, -0.08652, 0.3214, 0.943, -0.08721, 0.3212, 0.09083, 0.9954, -0.03095, 0.09133, 0.9953, -0.03114, 0.0913, 0.9953, -0.03113, -0.09098, -0.9954, 0.03102, -0.09046, -0.9954, 0.03087, -0.09104, -0.9954, 0.03104, 0.05645, 0.9954, -0.07769, 0.05645, 0.9954, -0.07769, 0.05645, 0.9954, -0.07769, -0.05644, -0.9954, 0.07769, -0.05644, -0.9954, 0.07768, -0.05644, -0.9954, 0.07768, 0.0, 0.9954, -0.09603, 0.0, 0.9954, -0.09603, 0.0, 0.9954, -0.09603, 7.087e-08, -0.9954, 0.09602, 0.0, -0.9954, 0.09602, 2.256e-09, -0.9954, 0.09602, -0.05645, 0.9954, -0.07769, -0.05645, 0.9954, -0.07769, -0.05645, 0.9954, -0.07769, 0.05644, -0.9954, 0.07769, 0.05644, -0.9954, 0.07768, 0.05644, -0.9954, 0.07768, -0.09133, 0.9954, -0.02968, -0.09133, 0.9954, -0.02968, -0.09133, 0.9954, -0.02968, 0.09132, -0.9954, 0.02967, 0.09132, -0.9954, 0.02967, 0.09132, -0.9954, 0.02967, -0.09133, 0.9954, 0.02968, -0.09133, 0.9954, 0.02967, -0.09133, 0.9954, 0.02967, 0.09132, -0.9954, -0.02967, 0.09133, -0.9954, -0.02967, 0.09133, -0.9954, -0.02967, -0.05644, 0.9954, 0.07769, -0.05644, 0.9954, 0.07769, -0.05644, 0.9954, 0.07769, 0.05644, -0.9954, -0.07769, 0.05644, -0.9954, -0.07769, 0.05644, -0.9954, -0.07769, 0.0, 0.9954, 0.09603, 0.0, 0.9954, 0.09603, 0.0, 0.9954, 0.09603, 0.0, -0.9954, -0.09602, 0.0, -0.9954, -0.09603, 0.0, -0.9954, -0.09603, 0.05644, 0.9954, 0.07769, 0.05644, 0.9954, 0.07769, 0.05644, 0.9954, 0.07769, -0.05644, -0.9954, -0.07768, -0.05644, -0.9954, -0.07769, -0.05644, -0.9954, -0.07769, 0.09131, 0.9953, 0.0311, 0.09048, 0.9954, 0.03085, 0.0905, 0.9954, 0.03086, -0.09095, -0.9954, -0.03102, -0.09132, -0.9953, -0.03116, -0.09085, -0.9954, -0.03098, 0.0, -0.2798, 0.9601, 0.0, -0.2798, 0.9601, 0.0, -0.2798, 0.9601, 0.0145, 0.2367, 0.9715, 0.0145, 0.2367, 0.9715, 0.0145, 0.2367, 0.9715, 0.0, -0.08693, 0.9962, 0.0, -0.08693, 0.9962, 0.0, -0.08693, 0.9962, 0.0, -1.0, 4.371e-08, 0.0, -1.0, 4.371e-08, 0.0, -1.0, 4.371e-08, 0.05596, 0.9136, 0.4028, 0.05596, 0.9136, 0.4028, 0.05596, 0.9136, 0.4028, 0.0, 0.2044, -0.9789, 0.0, 0.2044, -0.9789, 0.0, 0.2044, -0.9789, 0.0, 0.1005, 0.9949, 0.0, 0.1005, 0.9949, 0.0, 0.1005, 0.9949, 0.0, -0.1942, -0.981, 0.0, -0.1942, -0.981, 0.0, -0.1942, -0.981, -0.9373, 0.009161, -0.3484, -0.9373, 0.009161, -0.3484, -0.9373, 0.009161, -0.3484, -0.9719, -0.00562, -0.2353, -0.9718, -0.005659, -0.2358, -0.9721, -0.00557, -0.2346, -0.972, 0.006426, -0.235, -0.972, 0.006426, -0.235, -0.972, 0.006426, -0.235, -0.9744, -0.005586, -0.2246, -0.9744, -0.005586, -0.2246, -0.9744, -0.005586, -0.2246, 0.905, -0.02583, -0.4245, 0.905, -0.02583, -0.4245, 0.905, -0.02583, -0.4245, 0.9233, -0.005033, -0.384, 0.9233, -0.005033, -0.384, 0.9233, -0.005033, -0.384, 0.962, 0.03462, -0.2708, 0.962, 0.03462, -0.2708, 0.962, 0.03462, -0.2708, 0.8746, -0.01805, -0.4845, 0.8746, -0.01805, -0.4845, 0.8746, -0.01805, -0.4845, -0.5756, -0.2831, 0.7672, -0.5742, -0.2807, 0.7691, -0.5749, -0.282, 0.768, -0.5821, 0.2379, 0.7775, -0.5829, 0.239, 0.7766, -0.5828, 0.2388, 0.7767, -0.5957, -0.08685, 0.7985, -0.5954, -0.08715, 0.7987, -0.5958, -0.08675, 0.7984, 3.107e-14, -1.0, 4.371e-08, -5.806e-14, -1.0, 4.371e-08, -5.036e-14, -1.0, 4.371e-08, 0.0, 1.0, 7.412e-08, 0.0, 1.0, 6.5e-07, 0.0, 1.0, 5.98e-07, 0.5754, 0.2044, -0.7919, 0.5754, 0.2044, -0.7919, 0.5754, 0.2044, -0.7919, -0.5951, 0.0999, 0.7974, -0.5954, 0.1003, 0.7972, -0.595, 0.09986, 0.7975, 0.5766, -0.1942, -0.7936, 0.5766, -0.1942, -0.7936, 0.5766, -0.1942, -0.7936, -0.5878, 1.392e-08, -0.809, -0.5878, 1.822e-07, -0.809, -0.5878, 1.604e-07, -0.809, -0.5878, -6.152e-08, -0.809, -0.5878, 0.0, -0.809, -0.5878, -5.468e-09, -0.809, -0.5878, -6.152e-08, -0.809, -0.5878, -6.339e-08, -0.809, -0.5878, -1.406e-07, -0.809, -0.5878, -1.612e-07, -0.809, -0.5878, -1.406e-07, -0.809, -0.5878, -3.616e-07, -0.809, 0.8343, 0.05495, 0.5486, 0.8343, 0.05495, 0.5486, 0.8343, 0.05495, 0.5486, 0.9511, 1.715e-08, 0.309, 0.9511, 0.0, 0.309, 0.9511, 0.0, 0.309, 0.9511, 1.715e-08, 0.309, 0.9511, 1.358e-08, 0.309, 0.9511, 8.589e-08, 0.309, 0.9506, -0.01878, 0.3098, 0.9506, -0.01878, 0.3098, 0.9506, -0.01878, 0.3098, -0.9036, -0.2785, 0.3255, -0.9033, -0.2716, 0.3321, -0.9035, -0.2753, 0.3285, -0.9124, 0.2355, 0.3347, -0.9123, 0.2348, 0.3354, -0.9124, 0.2356, 0.3346, -0.9348, -0.09057, 0.3433, -0.9373, -0.0859, 0.3378, -0.9371, -0.0862, 0.3382, 2.006e-14, -1.0, 4.371e-08, 1.331e-16, -1.0, 4.371e-08, 1.691e-15, -1.0, 4.371e-08, 0.0, 1.0, 0.0, 0.0, 1.0, 0.0, 0.0, 1.0, 0.0, 0.931, 0.2044, -0.3025, 0.931, 0.2044, -0.3025, 0.931, 0.2044, -0.3025, -0.9357, 0.1028, 0.3376, -0.9345, 0.09872, 0.342, -0.9346, 0.09894, 0.3418, 0.9329, -0.1942, -0.3031, 0.9329, -0.1942, -0.3031, 0.9329, -0.1942, -0.3031, -1.285e-07, -6.097e-08, -1.0, -9.125e-08, -5.937e-08, -1.0, -9.694e-08, -5.961e-08, -1.0, -1.115e-07, -4.217e-08, -1.0, -1.295e-07, -4.298e-08, -1.0, -1.268e-07, -4.309e-08, -1.0, -1.115e-07, -4.217e-08, -1.0, -1.119e-07, -4.222e-08, -1.0, -9.367e-08, -4.005e-08, -1.0, -9.29e-08, -4.021e-08, -1.0, -9.367e-08, -4.005e-08, -1.0, -1.174e-07, -4.109e-08, -1.0, 0.472, 0.02834, 0.8812, 0.472, 0.02834, 0.8812, 0.472, 0.02834, 0.8812, 0.4423, 0.01066, 0.8968, 0.4423, 0.01066, 0.8968, 0.4423, 0.01066, 0.8968, 0.508, -0.01674, 0.8612, 0.508, -0.01674, 0.8612, 0.508, -0.01674, 0.8612, 0.4411, -0.01292, 0.8974, 0.4411, -0.01288, 0.8974, 0.4411, -0.01311, 0.8974, -0.9025, -0.2839, -0.3239, -0.9028, -0.2833, -0.3235, -0.9024, -0.284, -0.324, -0.9161, 0.2405, -0.3208, -0.9167, 0.2394, -0.3198, -0.9161, 0.2405, -0.3209, -0.9376, -0.08881, -0.3362, -0.9372, -0.08765, -0.3377, -0.9373, -0.08791, -0.3373, 1.582e-15, -1.0, 4.371e-08, 1.66e-14, -1.0, 4.371e-08, 1.524e-14, -1.0, 4.371e-08, -0.2752, 0.9599, -0.05343, -0.2752, 0.9599, -0.05343, -0.2752, 0.9599, -0.05343, 0.931, 0.2044, 0.3025, 0.931, 0.2044, 0.3025, 0.931, 0.2044, 0.3025, -0.9365, 0.1023, -0.3355, -0.9372, 0.1007, -0.3339, -0.9371, 0.1009, -0.3341, 0.9329, -0.1942, 0.3031, 0.9329, -0.1942, 0.3031, 0.9329, -0.1942, 0.3031, 0.5878, -6.953e-09, -0.809, 0.5878, -9.673e-08, -0.809, 0.5878, -8.559e-08, -0.809, 0.5878, -9.482e-08, -0.809, 0.5878, 0.0, -0.809, 0.5878, -5.466e-09, -0.809, 0.5878, -9.482e-08, -0.809, 0.5878, -1.01e-07, -0.809, 0.5878, -5.431e-08, -0.809, 0.5878, -4.683e-08, -0.809, 0.5878, -5.431e-08, -0.809, 0.5878, -1.462e-07, -0.809, -0.09482, 0.01974, 0.9953, -0.09482, 0.01974, 0.9953, -0.09482, 0.01974, 0.9953, -0.1247, 0.008407, 0.9922, -0.1179, 0.007427, 0.993, -0.127, 0.006544, 0.9919, -0.1247, 0.008407, 0.9922, -0.1302, 0.001242, 0.9915, -0.1304, -0.003933, 0.9915, -0.09373, -0.007297, 0.9956, -0.09409, -0.01537, 0.9954, -0.09411, -0.01583, 0.9954, -0.5682, -0.2537, -0.7828, -0.5682, -0.2537, -0.7828, -0.5682, -0.2537, -0.7828, -0.588, 0.2385, -0.7729, -0.5906, 0.2359, -0.7717, -0.5904, 0.2361, -0.7718, -0.5858, -0.08214, -0.8063, -0.5903, -0.08667, -0.8025, -0.59, -0.08635, -0.8028, -1.014e-15, -1.0, 4.371e-08, -8.147e-15, -1.0, 4.371e-08, -7.324e-15, -1.0, 4.371e-08, 0.0, 1.0, -4.055e-06, 0.0, 1.0, 2.663e-06, 0.0, 1.0, 1.979e-06, 0.5754, 0.2044, 0.7919, 0.5754, 0.2044, 0.7919, 0.5754, 0.2044, 0.7919, -0.6002, 0.09934, -0.7936, -0.6002, 0.09934, -0.7936, -0.6002, 0.09934, -0.7936, 0.5766, -0.1942, 0.7936, 0.5766, -0.1942, 0.7936, 0.5766, -0.1942, 0.7936, 0.9511, 1.806e-07, -0.309, 0.9511, 7.271e-08, -0.309, 0.9511, 8.926e-08, -0.309, 0.9511, -2.876e-08, -0.309, 0.9511, 0.0, -0.309, 0.9511, -2.736e-09, -0.309, 0.9511, -2.876e-08, -0.309, 0.9511, -2.79e-08, -0.309, 0.9511, -1.173e-07, -0.309, 0.9511, -1.292e-07, -0.309, 0.9511, -1.173e-07, -0.309, 0.9511, -1.264e-07, -0.309, -0.6771, 0.02431, 0.7355, -0.6788, 0.02451, 0.7339, -0.6743, 0.02399, 0.7381, -0.6726, 0.006883, 0.7399, -0.6726, 0.006883, 0.7399, -0.6726, 0.006883, 0.7399, -0.7046, 6.866e-05, 0.7096, -0.7046, 0.0001868, 0.7096, -0.7047, -0.003105, 0.7095, -0.6668, -0.007785, 0.7452, -0.667, -0.01517, 0.7449, -0.667, -0.01552, 0.7449, -1.494e-07, -0.2798, -0.9601, 0.0, -0.2798, -0.9601, -1.818e-07, -0.2798, -0.9601, 0.01186, 0.2385, -0.9711, 0.01186, 0.2385, -0.9711, 0.01186, 0.2385, -0.9711, 0.0, -0.08693, -0.9962, 0.0, -0.08693, -0.9962, 0.0, -0.08693, -0.9962, 2.312e-15, -1.0, 4.371e-08, 1.501e-14, -1.0, 4.371e-08, 1.369e-14, -1.0, 4.371e-08, 0.04785, 0.9621, 0.2686, 0.04785, 0.9621, 0.2686, 0.04785, 0.9621, 0.2686, 1.798e-07, 0.2044, 0.9789, 1.798e-07, 0.2044, 0.9789, 1.798e-07, 0.2044, 0.9789, -0.02079, 0.09976, -0.9948, -0.02079, 0.09976, -0.9948, -0.02079, 0.09976, -0.9948, 4.562e-07, -0.1942, 0.981, 3.379e-07, -0.1942, 0.981, 4.775e-07, -0.1942, 0.981, 0.9137, 0.02276, 0.4059, 0.9137, 0.02276, 0.4059, 0.9137, 0.02276, 0.4059, 0.9028, 0.009674, 0.43, 0.9028, 0.009674, 0.43, 0.9028, 0.009674, 0.43, 0.9362, -0.004324, 0.3515, 0.9362, -0.004324, 0.3515, 0.9362, -0.004324, 0.3515, 0.9332, -0.003158, 0.3593, 0.9333, 0.003994, 0.3591, 0.9333, 0.00426, 0.3591, -0.9928, 0.04164, 0.1123, -0.9928, 0.04164, 0.1123, -0.9928, 0.04164, 0.1123, -0.986, 0.009211, 0.1666, -0.986, 0.009211, 0.1666, -0.986, 0.009211, 0.1666, -0.9809, 0.01436, 0.1938, -0.9809, 0.01423, 0.1938, -0.9809, 0.01691, 0.1939, -0.9423, -0.03911, 0.3326, -0.9423, -0.03911, 0.3326, -0.9423, -0.03911, 0.3326, 0.5639, -0.2583, -0.7844, 0.5639, -0.2583, -0.7844, 0.5639, -0.2583, -0.7844, 0.5558, 0.2363, -0.797, 0.5558, 0.2363, -0.797, 0.5558, 0.2363, -0.797, 0.5813, -0.08377, -0.8094, 0.5783, -0.08658, -0.8113, 0.5785, -0.08638, -0.8111, 2.172e-14, -1.0, 4.371e-08, -4.309e-14, -1.0, 4.371e-08, -3.559e-14, -1.0, 4.371e-08, 0.0, 1.0, -2.164e-07, 0.0, 1.0, -1.799e-06, 0.0, 1.0, -1.627e-06, -0.5754, 0.2044, 0.7919, -0.5754, 0.2044, 0.7919, -0.5754, 0.2044, 0.7919, 0.5441, 0.09828, -0.8333, 0.5441, 0.09828, -0.8333, 0.5441, 0.09828, -0.8333, -0.5766, -0.1942, 0.7936, -0.5766, -0.1942, 0.7936, -0.5766, -0.1942, 0.7936, 0.5878, -2.085e-07, 0.809, 0.5878, -4.137e-07, 0.809, 0.5878, -3.809e-07, 0.809, 0.5878, 1.1e-07, 0.809, 0.5878, 1.108e-07, 0.809, 0.5878, 9.872e-08, 0.809, 0.5878, 1.1e-07, 0.809, 0.5878, 1.174e-07, 0.809, 0.5878, 5.157e-08, 0.809, 0.5878, 3.649e-08, 0.809, 0.5878, 5.157e-08, 0.809, 0.5878, 7.606e-08, 0.809, -0.9091, 0.02434, -0.4158, -0.9075, 0.02462, -0.4192, -0.9118, 0.02387, -0.4099, -0.9146, 0.006695, -0.4043, -0.9137, 0.006562, -0.4064, -0.9162, 0.006924, -0.4007, -0.9168, -0.00892, -0.3993, -0.9168, -0.00892, -0.3993, -0.9168, -0.00892, -0.3993, -0.9116, -0.02922, -0.41, -0.9116, -0.02922, -0.41, -0.9116, -0.02922, -0.41, 0.906, -0.2658, -0.3293, 0.906, -0.2658, -0.3293, 0.906, -0.2658, -0.3293, 0.922, 0.2372, -0.306, 0.922, 0.2372, -0.306, 0.922, 0.2372, -0.306, 0.9465, -0.118, -0.3003, 0.9465, -0.118, -0.3003, 0.9465, -0.118, -0.3003, 1.564e-14, -1.0, 4.371e-08, -1.313e-16, -1.0, 4.371e-08, 1.445e-15, -1.0, 4.371e-08, 0.0, 1.0, 1.424e-07, 0.0, 1.0, 1.017e-06, 0.0, 1.0, 9.078e-07, -0.931, 0.2044, 0.3025, -0.931, 0.2044, 0.3025, -0.931, 0.2044, 0.3025, 0.9479, 0.1014, -0.302, 0.9473, 0.1027, -0.3033, 0.9478, 0.1016, -0.3021, -0.9329, -0.1942, 0.3031, -0.9329, -0.1942, 0.3031, -0.9329, -0.1942, 0.3031, 4.947e-08, 3.409e-08, 1.0, 9.531e-08, 3.356e-08, 1.0, 8.746e-08, 3.365e-08, 1.0, 6.25e-08, 4.194e-08, 1.0, 4.441e-08, 3.26e-08, 1.0, 4.617e-08, 3.28e-08, 1.0, 6.25e-08, 4.194e-08, 1.0, 6.077e-08, 4.253e-08, 1.0, 9.775e-08, 5.617e-08, 1.0, 1e-07, 5.809e-08, 1.0, 9.775e-08, 5.617e-08, 1.0, 1.034e-07, 6.724e-08, 1.0, -0.4235, 0.03943, -0.9051, -0.4235, 0.03943, -0.9051, -0.4235, 0.03943, -0.9051, -0.4923, 0.007138, -0.8704, -0.4923, 0.007138, -0.8704, -0.4923, 0.007138, -0.8704, -0.4638, -0.0119, -0.8859, -0.4638, -0.0119, -0.8859, -0.4638, -0.0119, -0.8859, -0.4572, -0.01174, -0.8893, -0.4568, -0.01926, -0.8894, -0.4568, -0.01975, -0.8894, 0.8913, -0.3106, 0.3302, 0.8913, -0.3106, 0.3302, 0.8913, -0.3106, 0.3302, 0.9442, 0.2254, 0.24, 0.9442, 0.2254, 0.24, 0.9442, 0.2254, 0.24, 0.9529, -0.1126, 0.2814, 0.9529, -0.1126, 0.2814, 0.9529, -0.1126, 0.2814, 3.36e-15, -1.0, 4.371e-08, 2.686e-14, -1.0, 4.371e-08, 2.489e-14, -1.0, 4.371e-08, 0.1603, 0.9868, 0.02076, 0.1603, 0.9868, 0.02076, 0.1603, 0.9868, 0.02076, -0.931, 0.2044, -0.3025, -0.931, 0.2044, -0.3025, -0.931, 0.2044, -0.3025, 0.9604, 0.084, 0.2658, 0.9604, 0.084, 0.2658, 0.9604, 0.084, 0.2658, -0.9329, -0.1942, -0.3031, -0.9329, -0.1942, -0.3031, -0.9329, -0.1942, -0.3031, -0.4981, -0.02328, 0.8668, -0.4986, -0.02326, 0.8665, -0.4972, -0.0233, 0.8673, -0.4974, -0.007995, 0.8675, -0.4974, -0.007995, 0.8675, -0.4974, -0.007995, 0.8675, -0.5097, 0.001672, 0.8604, -0.5093, -0.008564, 0.8605, -0.5097, 0.001894, 0.8604, -0.5293, 0.003391, 0.8484, -0.5293, 0.003488, 0.8484, -0.5293, 0.002422, 0.8484, 0.1645, 0.03424, -0.9858, 0.1645, 0.03424, -0.9858, 0.1645, 0.03424, -0.9858, 0.1219, 0.007677, -0.9925, 0.1219, 0.007677, -0.9925, 0.1219, 0.007677, -0.9925, 0.08263, -0.01521, -0.9965, 0.08263, -0.01521, -0.9965, 0.08263, -0.01521, -0.9965, 0.1407, -0.03593, -0.9894, 0.1407, -0.03593, -0.9894, 0.1407, -0.03593, -0.9894, 0.0, 1.0, -1.672e-07, 0.0, 1.0, 0.0, 0.0, 1.0, -6.688e-07, -1.63e-07, 0.0, -1.0, -1.607e-07, 0.0, -1.0, -2.388e-07, 0.0, -1.0, 0.0, 1.0, 4.872e-07, 0.0, 1.0, 4.872e-07, 0.0, 1.0, 4.872e-07, 0.0005736, 0.0, 1.0, 0.0005736, 0.0, 1.0, 0.0005735, 0.0, 1.0, 0.0, 1.0, 6.718e-07, 0.0, 1.0, 6.718e-07, 0.0, 1.0, 6.718e-07, 2.842e-07, 0.439, 0.8985, 2.888e-07, 0.439, 0.8985, 1.489e-07, 0.439, 0.8985, -3.149e-08, -4.344e-08, -1.0, -3.149e-08, -4.344e-08, -1.0, -3.149e-08, -4.344e-08, -1.0, -1.993e-14, -1.0, 0.0, -1.993e-14, -1.0, 0.0, -1.993e-14, -1.0, 0.0, 6.428e-07, 0.0, -1.0, 6.428e-07, 0.0, -1.0, 6.428e-07, 0.0, -1.0, 1.271e-11, -1.0, 5.495e-08, -1.904e-14, -1.0, 7.987e-08, 2.192e-11, -1.0, 3.693e-08, 0.0005727, 0.0, 1.0, 0.0005727, 0.0, 1.0, 0.0005727, 0.0, 1.0, -3.306e-14, -1.0, 3.985e-08, -3.236e-14, -1.0, 4.177e-08, -3.479e-14, -1.0, 3.504e-08, -7.53e-07, -0.2132, 0.977, -7.53e-07, -0.2132, 0.977, -7.53e-07, -0.2132, 0.977, 7.048e-07, -0.224, -0.9746, 7.048e-07, -0.224, -0.9746, 7.048e-07, -0.224, -0.9746, -3.401e-14, -1.0, 6.39e-08, -3.543e-14, -1.0, 6.794e-08, -2.847e-14, -1.0, 4.82e-08, -5.776e-07, -0.439, 0.8985, -5.776e-07, -0.439, 0.8985, -5.776e-07, -0.439, 0.8985, 7.699e-07, -4.344e-08, -1.0, 7.699e-07, -4.344e-08, -1.0, 7.699e-07, -4.344e-08, -1.0])] * 3)])

# ---- objects
ob_light = bpy.data.objects.new('Light', light_light)
ob_camera = bpy.data.objects.new('Camera', cam_camera)
ob_barrel = bpy.data.objects.new('Barrel', me_mesh_005)

# ---- transforms, parenting, visibility, modifiers, constraints
ob_light.location = (4.076, 1.005, 5.904)
ob_light.rotation_euler = (0.6503, 0.05522, 1.866)
ob_light.lock_rotations_4d = False
ob_light.empty_display_type = 'ARROWS'
ob_light.color = (0.0, 0.0, 0.0, 0.0)
ob_light.lineart.crease_threshold = 0.0
ob_camera.location = (7.359, -6.926, 4.958)
ob_camera.rotation_euler = (1.109, 0.0, 0.8149)
ob_camera.lock_rotations_4d = False
ob_camera.empty_display_type = 'ARROWS'
ob_camera.color = (0.0, 0.0, 0.0, 0.0)
ob_camera.display_type = 'WIRE'
ob_camera.lineart.crease_threshold = 0.0
ob_barrel.location = (0.0, 1.907e-08, 0.0)
ob_barrel.rotation_euler = (1.571, -0.0, 0.0)
ob_barrel.scale = (0.01, 0.01, 0.01)
ob_barrel.color = (0.8, 0.8, 0.8, 1.0)
ob_barrel.lineart.crease_threshold = 0.0

# ---- collection membership
col_collection.objects.link(ob_light)
col_collection.objects.link(ob_camera)
col_collection.objects.link(ob_barrel)

# ---- scene / render settings (as saved in the file)
scene.camera = ob_camera
scene.frame_start = 1; scene.frame_end = 250; scene.frame_set(1)
scene.render.engine = 'BLENDER_EEVEE_NEXT'
scene.render.fps = 30
scene.cycles.use_denoising = False
scene.cycles.samples = 128
scene.cycles.sampling_pattern = 'TABULATED_SOBOL'
scene.cycles.use_adaptive_sampling = False
scene.cycles.use_light_tree = False
scene.view_settings.view_transform = 'Filmic'
bpy.context.view_layer.update()
